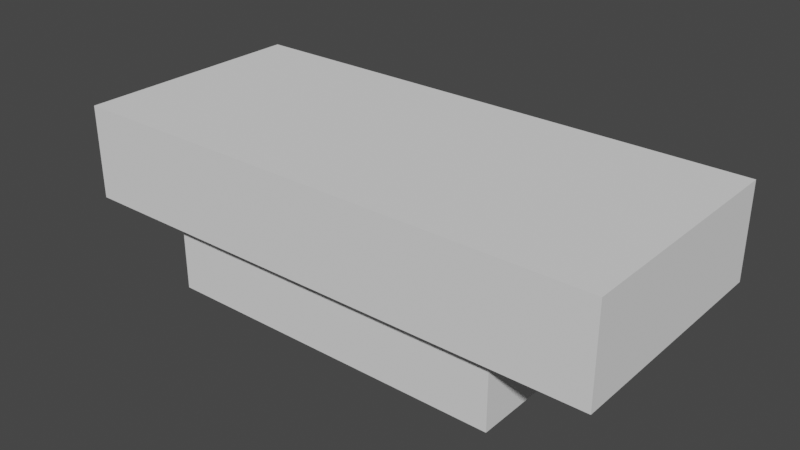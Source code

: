 # Source: bike.blend  (saved by Blender 2.80.75; exported with 4.5.12 LTS)
import bpy
from mathutils import Matrix  # noqa: F401  (used for matrix-valued properties, if any)

bpy.ops.wm.read_factory_settings(use_empty=True)
scene = bpy.context.scene
scene.name = 'Scene'

# ---- collections
col_collection = bpy.data.collections.new('Collection'); scene.collection.children.link(col_collection)

# ---- materials (node trees are filled in below, after node groups)
mat_material_002 = bpy.data.materials.new('Material.002')
mat_material_002.alpha_threshold = 0.0
mat_material_002.use_transparent_shadow = False
mat_material_002.diffuse_color = (1.0, 0.6365, 0.01568, 1.0)
mat_material_002.line_color = (0.0, 0.0, 0.0, 1.0)
mat_002 = bpy.data.materials.new('Материал.002')
mat_002.use_transparent_shadow = False
mat_002.diffuse_color = (0.2396, 0.2396, 0.2396, 1.0)
mat_white_000 = bpy.data.materials.new('White.000')
mat_white_000.use_transparent_shadow = False
mat_white_000.diffuse_color = (0.8971, 0.8971, 0.8971, 1.0)
mat_003 = bpy.data.materials.new('Материал.003')
mat_003.use_transparent_shadow = False
mat_003.diffuse_color = (0.01341, 0.01341, 0.01341, 1.0)

# ---- material node trees

# ---- world
world_world = bpy.data.worlds.new('World'); scene.world = world_world
world_world.use_nodes = True; world_world.node_tree.nodes.clear()
_N = world_world.node_tree.nodes; _L = world_world.node_tree.links
n0 = _N.new('ShaderNodeOutputWorld'); n0.name = 'World Output'; n0.location = (300, 300)
n1 = _N.new('ShaderNodeBackground'); n1.name = 'Background'; n1.location = (10, 300)
n1.inputs[0].default_value = (0.05088, 0.05088, 0.05088, 1.0)
_L.new(n1.outputs[0], n0.inputs[0])
n0.is_active_output = True
world_world.color = (0.05088, 0.05088, 0.05088)
world_world.use_sun_shadow = False
world_world.sun_shadow_jitter_overblur = 0.0

# ---- meshes
me_016 = bpy.data.meshes.new('Куб.016')
me_016.from_pydata([(0.9697, -0.9356, -0.945), (0.8543, 0.6997, -1.272), (0.8543, 0.984, -1.272), (0.9883, 0.6997, -1.272), (0.9883, 0.984, -1.272), (-0.9701, -0.9364, -1.215), (-0.9701, 0.9364, -1.215), (-1.0, -1.0, -1.35), (-1.0, 1.0, -1.35), (1.0, -1.0, -1.35), (1.0, 1.0, -1.35), (0.8543, 0.6997, -1.215), (0.9701, 0.6997, -1.215), (0.8543, 0.9364, -1.215), (0.8543, -0.9364, -1.215), (0.8543, -0.6998, -1.215), (0.9701, -0.6998, -1.215), (-0.5668, 0.7026, -1.215), (-0.4328, 0.7026, -1.215), (-0.5668, 0.9364, -1.215), (-0.4328, 0.9364, -1.215), (-0.7089, -0.9364, -1.215), (-0.7089, -0.7546, -1.215), (-0.575, -0.9364, -1.215), (-0.575, -0.7546, -1.215), (0.8543, -0.9356, -0.945), (-0.575, -0.9356, -0.945), (-0.7089, -0.9356, -0.945), (-0.7089, -0.7546, -0.945), (-0.575, -0.7546, -0.945), (-0.4328, 0.9356, -0.945), (-0.5668, 0.9356, -0.945), (0.9697, -0.6998, -0.945), (-0.5668, 0.7026, -0.945), (-0.4328, 0.7026, -0.945), (0.8543, -0.6998, -0.945), (1.0, 1.0, -0.8118), (-1.0, -1.0, -0.8118), (1.0, -1.0, -0.8118), (-0.9701, -0.9364, -0.8118), (-1.0, -0.6897, -0.8118), (-0.9701, -0.6618, -0.8118), (0.9883, 0.6997, -0.8118), (0.8543, 0.984, -0.8118), (0.9883, 0.984, -0.8118), (0.9701, 0.6997, -0.8118), (0.9701, -0.6998, -0.8118), (0.9697, -0.6998, -0.8118), (0.8543, 0.9364, -0.8118), (0.8543, -0.9364, -0.8118), (-0.575, -0.9364, -0.8118), (0.8543, -0.9356, -0.8118), (-0.575, -0.9356, -0.8118), (-0.7089, -0.9356, -0.8118), (-0.7089, -0.9364, -0.8118), (0.9697, -0.9356, -0.8118), (-1.0, 1.0, -0.8118), (-0.9701, 0.9364, -0.8118), (-0.4328, 0.9364, -0.8118), (-0.4328, 0.9356, -0.8118), (-0.5668, 0.9364, -0.8118), (-0.5668, 0.9356, -0.8118)], [], [(0, 25, 51, 55), (1, 2, 43, 48, 13, 11), (2, 4, 44, 43), (4, 3, 42, 44), (3, 1, 11, 12, 45, 42), (2, 1, 3, 4), (5, 6, 57, 41, 39), (6, 19, 60, 57), (6, 5, 21, 22, 24, 23, 14, 15, 16, 12, 11, 13, 20, 18, 17, 19), (7, 37, 40, 56, 8), (8, 56, 36, 10), (10, 36, 38, 9), (9, 38, 37, 7), (8, 10, 9, 7), (15, 14, 49, 51, 25, 35), (18, 20, 58, 59, 30, 34), (17, 18, 34, 33), (24, 22, 28, 29), (22, 21, 54, 53, 27, 28), (31, 30, 59, 61), (27, 26, 29, 28), (25, 0, 32, 35), (30, 31, 33, 34), (26, 27, 53, 52), (32, 0, 55, 47), (39, 54, 21, 5), (50, 49, 14, 23), (47, 46, 16, 15, 35, 32), (48, 58, 20, 13), (52, 50, 23, 24, 29, 26), (61, 60, 19, 17, 33, 31), (46, 45, 12, 16), (56, 40, 41, 57, 60, 61, 59, 58, 48, 43, 44, 42, 36), (38, 36, 42, 45, 46, 47, 55, 51, 49, 50, 52, 53, 54, 39, 41, 40, 37)])
_uv = me_016.uv_layers.new(name='UVКарта')
_uv.uv.foreach_set('vector', [0.375, 0.25, 0.375, 0.2649, 0.6217, 0.2649, 0.6217, 0.25, 0.375, 0.0, 0.375, 0.25, 0.5654, 0.25, 0.5654, 0.2082, 0.3985, 0.2082, 0.3985, 0.0, 0.375, 0.25, 0.375, 0.5, 0.5654, 0.5, 0.5654, 0.25, 0.375, 0.5, 0.375, 0.75, 0.5654, 0.75, 0.5654, 0.5, 0.375, 0.75, 0.375, 1.0, 0.3985, 1.0, 0.3985, 0.784, 0.5654, 0.784, 0.5654, 0.75, 0.125, 0.5, 0.125, 0.75, 0.375, 0.75, 0.375, 0.5, 0.375, 0.0, 0.375, 0.25, 0.4165, 0.25, 0.4165, 0.03666, 0.4165, 0.0, 0.375, 0.25, 0.375, 0.302, 0.4165, 0.302, 0.4165, 0.25, 0.125, 0.5, 0.125, 0.75, 0.1586, 0.75, 0.1586, 0.7257, 0.1759, 0.7257, 0.1759, 0.75, 0.3601, 0.75, 0.3601, 0.7184, 0.375, 0.7184, 0.375, 0.5316, 0.3601, 0.5316, 0.3601, 0.5, 0.1942, 0.5, 0.1942, 0.5312, 0.177, 0.5312, 0.177, 0.5, 0.375, 0.0, 0.4248, 0.0, 0.4248, 0.03878, 0.4248, 0.25, 0.375, 0.25, 0.375, 0.25, 0.4248, 0.25, 0.4248, 0.5, 0.375, 0.5, 0.375, 0.5, 0.4248, 0.5, 0.4248, 0.75, 0.375, 0.75, 0.375, 0.75, 0.4248, 0.75, 0.4248, 1.0, 0.375, 1.0, 0.125, 0.5, 0.375, 0.5, 0.375, 0.75, 0.125, 0.75, 0.3985, 0.25, 0.3985, 0.04195, 0.5654, 0.04195, 0.5654, 0.04264, 0.5102, 0.04264, 0.5102, 0.25, 0.4107, 0.75, 0.4107, 0.5444, 0.5776, 0.5444, 0.5776, 0.5451, 0.5225, 0.5451, 0.5225, 0.75, 0.4107, 1.0, 0.4107, 0.75, 0.5225, 0.75, 0.5225, 1.0, 0.4053, 0.5, 0.4053, 0.25, 0.5171, 0.25, 0.5171, 0.5, 0.4053, 0.25, 0.4053, 0.02673, 0.5722, 0.02673, 0.5722, 0.0277, 0.5171, 0.0277, 0.5171, 0.25, 0.625, 0.5519, 0.625, 0.5692, 0.8717, 0.5692, 0.8717, 0.5519, 0.4086, 1.0, 0.4259, 1.0, 0.4259, 0.9758, 0.4086, 0.9758, 0.6101, 1.0, 0.625, 1.0, 0.625, 0.9685, 0.6101, 0.9685, 0.4442, 0.75, 0.4269, 0.75, 0.4269, 0.7811, 0.4442, 0.7811, 0.375, 0.4491, 0.375, 0.4664, 0.6217, 0.4664, 0.6217, 0.4491, 0.125, 0.7185, 0.125, 0.75, 0.3717, 0.75, 0.3717, 0.7185, 0.4165, 1.0, 0.4165, 0.9664, 0.375, 0.9664, 0.375, 1.0, 0.4165, 0.9491, 0.4165, 0.7649, 0.375, 0.7649, 0.375, 0.9491, 0.5654, 0.4653, 0.5654, 0.466, 0.3985, 0.466, 0.3985, 0.25, 0.5102, 0.25, 0.5102, 0.4653, 0.4165, 0.4851, 0.4165, 0.3192, 0.375, 0.3192, 0.375, 0.4851, 0.5722, 0.7223, 0.5722, 0.7233, 0.4053, 0.7233, 0.4053, 0.5, 0.5171, 0.5, 0.5171, 0.7223, 0.5776, 0.2049, 0.5776, 0.2056, 0.4107, 0.2056, 0.4107, 0.0, 0.5225, 0.0, 0.5225, 0.2049, 0.4165, 0.7184, 0.4165, 0.5316, 0.375, 0.5316, 0.375, 0.7184, 0.1726, 0.5623, 0.1726, 0.7024, 0.1749, 0.7001, 0.1749, 0.5676, 0.2061, 0.5676, 0.2061, 0.5677, 0.2165, 0.5677, 0.2165, 0.5676, 0.3161, 0.5676, 0.3161, 0.5637, 0.3265, 0.5637, 0.3265, 0.5872, 0.3274, 0.5623, 0.3274, 0.7281, 0.3274, 0.5623, 0.3265, 0.5872, 0.3251, 0.5872, 0.3251, 0.7032, 0.3251, 0.7032, 0.3251, 0.7228, 0.3161, 0.7228, 0.3161, 0.7229, 0.2055, 0.7229, 0.2055, 0.7228, 0.1951, 0.7228, 0.1951, 0.7229, 0.1749, 0.7229, 0.1749, 0.7001, 0.1726, 0.7024, 0.1726, 0.7281])
_uv.active_render = True
_uv = me_016.uv_layers.new(name='UVMap')
_uv.uv.foreach_set('vector', [0.0, 0.0, 0.0, 0.0, 0.0, 0.0, 0.0, 0.0, 0.0, 0.0, 0.0, 0.0, 0.0, 0.0, 0.0, 0.0, 0.0, 0.0, 0.0, 0.0, 0.0, 0.0, 0.0, 0.0, 0.0, 0.0, 0.0, 0.0, 0.0, 0.0, 0.0, 0.0, 0.0, 0.0, 0.0, 0.0, 0.0, 0.0, 0.0, 0.0, 0.0, 0.0, 0.0, 0.0, 0.0, 0.0, 0.0, 0.0, 0.0, 0.0, 0.0, 0.0, 0.0, 0.0, 0.0, 0.0, 0.0, 0.0, 0.0, 0.0, 0.0, 0.0, 0.0, 0.0, 0.0, 0.0, 0.0, 0.0, 0.0, 0.0, 0.0, 0.0, 0.0, 0.0, 0.0, 0.0, 0.0, 0.0, 0.0, 0.0, 0.0, 0.0, 0.0, 0.0, 0.0, 0.0, 0.0, 0.0, 0.0, 0.0, 0.0, 0.0, 0.0, 0.0, 0.0, 0.0, 0.0, 0.0, 0.0, 0.0, 0.0, 0.0, 0.0, 0.0, 0.0, 0.0, 0.0, 0.0, 0.0, 0.0, 0.0, 0.0, 0.0, 0.0, 0.0, 0.0, 0.0, 0.0, 0.0, 0.0, 0.0, 0.0, 0.0, 0.0, 0.0, 0.0, 0.0, 0.0, 0.0, 0.0, 0.0, 0.0, 0.0, 0.0, 0.0, 0.0, 0.0, 0.0, 0.0, 0.0, 0.0, 0.0, 0.0, 0.0, 0.0, 0.0, 0.0, 0.0, 0.0, 0.0, 0.0, 0.0, 0.0, 0.0, 0.0, 0.0, 0.0, 0.0, 0.0, 0.0, 0.0, 0.0, 0.0, 0.0, 0.0, 0.0, 0.0, 0.0, 0.0, 0.0, 0.0, 0.0, 0.0, 0.0, 0.0, 0.0, 0.0, 0.0, 0.0, 0.0, 0.0, 0.0, 0.0, 0.0, 0.0, 0.0, 0.0, 0.0, 0.0, 0.0, 0.0, 0.0, 0.0, 0.0, 0.0, 0.0, 0.0, 0.0, 0.0, 0.0, 0.0, 0.0, 0.0, 0.0, 0.0, 0.0, 0.0, 0.0, 0.0, 0.0, 0.0, 0.0, 0.0, 0.0, 0.0, 0.0, 0.0, 0.0, 0.0, 0.0, 0.0, 0.0, 0.0, 0.0, 0.0, 0.0, 0.0, 0.0, 0.0, 0.0, 0.0, 0.0, 0.0, 0.0, 0.0, 0.0, 0.0, 0.0, 0.0, 0.0, 0.0, 0.0, 0.0, 0.0, 0.0, 0.0, 0.0, 0.0, 0.0, 0.0, 0.0, 0.0, 0.0, 0.0, 0.0, 0.0, 0.0, 0.0, 0.0, 0.0, 0.0, 0.0, 0.0, 0.0, 0.0, 0.0, 0.0, 0.0, 0.0, 0.0, 0.0, 0.0, 0.0, 0.0, 0.0, 0.0, 0.0, 0.0, 0.0, 0.0, 0.0, 0.0, 0.0, 0.0, 0.0, 0.0, 0.0, 0.0, 0.0, 0.0, 0.0, 0.0, 0.0, 0.0, 0.0, 0.0, 0.0, 0.0, 0.0, 0.0, 0.0, 0.0, 0.0, 0.0, 0.0, 0.0, 0.0, 0.0, 0.0, 0.0, 0.0, 0.0, 0.0, 0.0, 0.0, 0.0, 0.0, 0.0, 0.0, 0.0, 0.0, 0.0, 0.0, 0.0, 0.0, 0.0, 0.0, 0.0, 0.0, 0.0, 0.0, 0.0, 0.0, 0.0, 0.0, 0.0, 0.0, 0.0, 0.0, 0.0, 0.0, 0.0, 0.0, 0.0, 0.0, 0.0, 0.0, 0.0, 0.0, 0.0, 0.0, 0.0, 0.0, 0.0, 0.0, 0.0, 0.0, 0.0, 0.0, 0.0, 0.0, 0.0, 0.0, 0.0, 0.0, 0.0, 0.0, 0.0, 0.0, 0.0, 0.0, 0.0, 0.0, 0.0, 0.0, 0.0])
me_016.use_remesh_preserve_volume = False
me_016.use_remesh_preserve_attributes = False
me_016.use_mirror_vertex_groups = False
me_016.update()
me_cube_002 = bpy.data.meshes.new('Cube.002')
me_cube_002.from_pydata([(1.0, 1.0, 1.0), (1.0, 1.0, -1.0), (1.0, -1.0, 1.0), (1.0, -1.0, -1.0), (-1.0, 1.0, 1.0), (-1.0, 1.0, -1.0), (-1.0, -1.0, 1.0), (-1.0, -1.0, -1.0)], [], [(0, 4, 6, 2), (3, 2, 6, 7), (7, 6, 4, 5), (5, 1, 3, 7), (1, 0, 2, 3), (5, 4, 0, 1)])
_uv = me_cube_002.uv_layers.new(name='UVMap')
_uv.uv.foreach_set('vector', [0.375, 0.0, 0.625, 0.0, 0.625, 0.25, 0.375, 0.25, 0.375, 0.25, 0.625, 0.25, 0.625, 0.5, 0.375, 0.5, 0.375, 0.5, 0.625, 0.5, 0.625, 0.75, 0.375, 0.75, 0.375, 0.75, 0.625, 0.75, 0.625, 1.0, 0.375, 1.0, 0.125, 0.5, 0.375, 0.5, 0.375, 0.75, 0.125, 0.75, 0.625, 0.5, 0.875, 0.5, 0.875, 0.75, 0.625, 0.75])
me_cube_002.materials.append(mat_material_002)
me_cube_002.use_remesh_preserve_volume = False
me_cube_002.use_remesh_preserve_attributes = False
me_cube_002.use_mirror_vertex_groups = False
me_cube_002.update()
me_002 = bpy.data.meshes.new('Куб.002')
me_002.from_pydata([(-1.0, -1.0, -1.0), (-1.0, -1.0, 1.0), (-1.0, 1.0, -1.0), (-1.0, 1.0, 1.0), (1.0, -1.0, -1.0), (1.0, -1.0, 1.0), (1.0, 1.0, -1.0), (1.0, 1.0, 1.0)], [], [(0, 1, 3, 2), (2, 3, 7, 6), (6, 7, 5, 4), (4, 5, 1, 0), (2, 6, 4, 0), (7, 3, 1, 5)])
_uv = me_002.uv_layers.new(name='UVКарта')
_uv.uv.foreach_set('vector', [0.375, 0.0, 0.625, 0.0, 0.625, 0.25, 0.375, 0.25, 0.375, 0.25, 0.625, 0.25, 0.625, 0.5, 0.375, 0.5, 0.375, 0.5, 0.625, 0.5, 0.625, 0.75, 0.375, 0.75, 0.375, 0.75, 0.625, 0.75, 0.625, 1.0, 0.375, 1.0, 0.125, 0.5, 0.375, 0.5, 0.375, 0.75, 0.125, 0.75, 0.625, 0.5, 0.875, 0.5, 0.875, 0.75, 0.625, 0.75])
me_002.materials.append(mat_002)
me_002.use_remesh_preserve_volume = False
me_002.use_remesh_preserve_attributes = False
me_002.use_mirror_vertex_groups = False
me_002.update()
me_002_1 = bpy.data.meshes.new('Цилиндр.002')
me_002_1.from_pydata([(0.0, 1.0, -1.0), (0.0, 1.0, 1.0), (0.1951, 0.9808, -1.0), (0.1951, 0.9808, 1.0), (0.3827, 0.9239, -1.0), (0.3827, 0.9239, 1.0), (0.5556, 0.8315, -1.0), (0.5556, 0.8315, 1.0), (0.7071, 0.7071, -1.0), (0.7071, 0.7071, 1.0), (0.8315, 0.5556, -1.0), (0.8315, 0.5556, 1.0), (0.9239, 0.3827, -1.0), (0.9239, 0.3827, 1.0), (0.9808, 0.1951, -1.0), (0.9808, 0.1951, 1.0), (1.0, 7.55e-08, -1.0), (1.0, 7.55e-08, 1.0), (0.9808, -0.1951, -1.0), (0.9808, -0.1951, 1.0), (0.9239, -0.3827, -1.0), (0.9239, -0.3827, 1.0), (0.8315, -0.5556, -1.0), (0.8315, -0.5556, 1.0), (0.7071, -0.7071, -1.0), (0.7071, -0.7071, 1.0), (0.5556, -0.8315, -1.0), (0.5556, -0.8315, 1.0), (0.3827, -0.9239, -1.0), (0.3827, -0.9239, 1.0), (0.1951, -0.9808, -1.0), (0.1951, -0.9808, 1.0), (-3.258e-07, -1.0, -1.0), (-3.258e-07, -1.0, 1.0), (-0.1951, -0.9808, -1.0), (-0.1951, -0.9808, 1.0), (-0.3827, -0.9239, -1.0), (-0.3827, -0.9239, 1.0), (-0.5556, -0.8315, -1.0), (-0.5556, -0.8315, 1.0), (-0.7071, -0.7071, -1.0), (-0.7071, -0.7071, 1.0), (-0.8315, -0.5556, -1.0), (-0.8315, -0.5556, 1.0), (-0.9239, -0.3827, -1.0), (-0.9239, -0.3827, 1.0), (-0.9808, -0.1951, -1.0), (-0.9808, -0.1951, 1.0), (-1.0, 9.656e-07, -1.0), (-1.0, 9.656e-07, 1.0), (-0.9808, 0.1951, -1.0), (-0.9808, 0.1951, 1.0), (-0.9239, 0.3827, -1.0), (-0.9239, 0.3827, 1.0), (-0.8315, 0.5556, -1.0), (-0.8315, 0.5556, 1.0), (-0.7071, 0.7071, -1.0), (-0.7071, 0.7071, 1.0), (-0.5556, 0.8315, -1.0), (-0.5556, 0.8315, 1.0), (-0.3827, 0.9239, -1.0), (-0.3827, 0.9239, 1.0), (-0.1951, 0.9808, -1.0), (-0.1951, 0.9808, 1.0)], [], [(0, 1, 3, 2), (2, 3, 5, 4), (4, 5, 7, 6), (6, 7, 9, 8), (8, 9, 11, 10), (10, 11, 13, 12), (12, 13, 15, 14), (14, 15, 17, 16), (16, 17, 19, 18), (18, 19, 21, 20), (20, 21, 23, 22), (22, 23, 25, 24), (24, 25, 27, 26), (26, 27, 29, 28), (28, 29, 31, 30), (30, 31, 33, 32), (32, 33, 35, 34), (34, 35, 37, 36), (36, 37, 39, 38), (38, 39, 41, 40), (40, 41, 43, 42), (42, 43, 45, 44), (44, 45, 47, 46), (46, 47, 49, 48), (48, 49, 51, 50), (50, 51, 53, 52), (52, 53, 55, 54), (54, 55, 57, 56), (56, 57, 59, 58), (58, 59, 61, 60), (3, 1, 63, 61, 59, 57, 55, 53, 51, 49, 47, 45, 43, 41, 39, 37, 35, 33, 31, 29, 27, 25, 23, 21, 19, 17, 15, 13, 11, 9, 7, 5), (60, 61, 63, 62), (62, 63, 1, 0), (0, 2, 4, 6, 8, 10, 12, 14, 16, 18, 20, 22, 24, 26, 28, 30, 32, 34, 36, 38, 40, 42, 44, 46, 48, 50, 52, 54, 56, 58, 60, 62)])
_uv = me_002_1.uv_layers.new(name='UVКарта')
_uv.uv.foreach_set('vector', [1.0, 0.5, 1.0, 1.0, 0.9688, 1.0, 0.9688, 0.5, 0.9688, 0.5, 0.9688, 1.0, 0.9375, 1.0, 0.9375, 0.5, 0.9375, 0.5, 0.9375, 1.0, 0.9062, 1.0, 0.9062, 0.5, 0.9062, 0.5, 0.9062, 1.0, 0.875, 1.0, 0.875, 0.5, 0.875, 0.5, 0.875, 1.0, 0.8438, 1.0, 0.8438, 0.5, 0.8438, 0.5, 0.8438, 1.0, 0.8125, 1.0, 0.8125, 0.5, 0.8125, 0.5, 0.8125, 1.0, 0.7812, 1.0, 0.7812, 0.5, 0.7812, 0.5, 0.7812, 1.0, 0.75, 1.0, 0.75, 0.5, 0.75, 0.5, 0.75, 1.0, 0.7188, 1.0, 0.7188, 0.5, 0.7188, 0.5, 0.7188, 1.0, 0.6875, 1.0, 0.6875, 0.5, 0.6875, 0.5, 0.6875, 1.0, 0.6562, 1.0, 0.6562, 0.5, 0.6562, 0.5, 0.6562, 1.0, 0.625, 1.0, 0.625, 0.5, 0.625, 0.5, 0.625, 1.0, 0.5938, 1.0, 0.5938, 0.5, 0.5938, 0.5, 0.5938, 1.0, 0.5625, 1.0, 0.5625, 0.5, 0.5625, 0.5, 0.5625, 1.0, 0.5312, 1.0, 0.5312, 0.5, 0.5312, 0.5, 0.5312, 1.0, 0.5, 1.0, 0.5, 0.5, 0.5, 0.5, 0.5, 1.0, 0.4688, 1.0, 0.4688, 0.5, 0.4688, 0.5, 0.4688, 1.0, 0.4375, 1.0, 0.4375, 0.5, 0.4375, 0.5, 0.4375, 1.0, 0.4062, 1.0, 0.4062, 0.5, 0.4062, 0.5, 0.4062, 1.0, 0.375, 1.0, 0.375, 0.5, 0.375, 0.5, 0.375, 1.0, 0.3438, 1.0, 0.3438, 0.5, 0.3438, 0.5, 0.3438, 1.0, 0.3125, 1.0, 0.3125, 0.5, 0.3125, 0.5, 0.3125, 1.0, 0.2812, 1.0, 0.2812, 0.5, 0.2812, 0.5, 0.2812, 1.0, 0.25, 1.0, 0.25, 0.5, 0.25, 0.5, 0.25, 1.0, 0.2188, 1.0, 0.2188, 0.5, 0.2188, 0.5, 0.2188, 1.0, 0.1875, 1.0, 0.1875, 0.5, 0.1875, 0.5, 0.1875, 1.0, 0.1562, 1.0, 0.1562, 0.5, 0.1562, 0.5, 0.1562, 1.0, 0.125, 1.0, 0.125, 0.5, 0.125, 0.5, 0.125, 1.0, 0.09375, 1.0, 0.09375, 0.5, 0.09375, 0.5, 0.09375, 1.0, 0.0625, 1.0, 0.0625, 0.5, 0.2968, 0.4854, 0.25, 0.49, 0.2032, 0.4854, 0.1582, 0.4717, 0.1167, 0.4496, 0.08029, 0.4197, 0.05045, 0.3833, 0.02827, 0.3418, 0.01461, 0.2968, 0.01, 0.25, 0.01461, 0.2032, 0.02827, 0.1582, 0.05045, 0.1167, 0.08029, 0.08029, 0.1167, 0.05045, 0.1582, 0.02827, 0.2032, 0.01461, 0.25, 0.01, 0.2968, 0.01461, 0.3418, 0.02827, 0.3833, 0.05045, 0.4197, 0.08029, 0.4496, 0.1167, 0.4717, 0.1582, 0.4854, 0.2032, 0.49, 0.25, 0.4854, 0.2968, 0.4717, 0.3418, 0.4496, 0.3833, 0.4197, 0.4197, 0.3833, 0.4496, 0.3418, 0.4717, 0.0625, 0.5, 0.0625, 1.0, 0.03125, 1.0, 0.03125, 0.5, 0.03125, 0.5, 0.03125, 1.0, 0.0, 1.0, 0.0, 0.5, 0.75, 0.49, 0.7968, 0.4854, 0.8418, 0.4717, 0.8833, 0.4496, 0.9197, 0.4197, 0.9496, 0.3833, 0.9717, 0.3418, 0.9854, 0.2968, 0.99, 0.25, 0.9854, 0.2032, 0.9717, 0.1582, 0.9496, 0.1167, 0.9197, 0.08029, 0.8833, 0.05045, 0.8418, 0.02827, 0.7968, 0.01461, 0.75, 0.01, 0.7032, 0.01461, 0.6582, 0.02827, 0.6167, 0.05045, 0.5803, 0.08029, 0.5504, 0.1167, 0.5283, 0.1582, 0.5146, 0.2032, 0.51, 0.25, 0.5146, 0.2968, 0.5283, 0.3418, 0.5504, 0.3833, 0.5803, 0.4197, 0.6167, 0.4496, 0.6582, 0.4717, 0.7032, 0.4854])
me_002_1.materials.append(mat_white_000)
me_002_1.use_remesh_preserve_volume = False
me_002_1.use_remesh_preserve_attributes = False
me_002_1.use_mirror_vertex_groups = False
me_002_1.update()
me_003 = bpy.data.meshes.new('Цилиндр.003')
me_003.from_pydata([(0.0, 1.0, -1.0), (0.0, 1.0, 1.0), (0.1951, 0.9808, -1.0), (0.1951, 0.9808, 1.0), (0.3827, 0.9239, -1.0), (0.3827, 0.9239, 1.0), (0.5556, 0.8315, -1.0), (0.5556, 0.8315, 1.0), (0.7071, 0.7071, -1.0), (0.7071, 0.7071, 1.0), (0.8315, 0.5556, -1.0), (0.8315, 0.5556, 1.0), (0.9239, 0.3827, -1.0), (0.9239, 0.3827, 1.0), (0.9808, 0.1951, -1.0), (0.9808, 0.1951, 1.0), (1.0, 7.55e-08, -1.0), (1.0, 7.55e-08, 1.0), (0.9808, -0.1951, -1.0), (0.9808, -0.1951, 1.0), (0.9239, -0.3827, -1.0), (0.9239, -0.3827, 1.0), (0.8315, -0.5556, -1.0), (0.8315, -0.5556, 1.0), (0.7071, -0.7071, -1.0), (0.7071, -0.7071, 1.0), (0.5556, -0.8315, -1.0), (0.5556, -0.8315, 1.0), (0.3827, -0.9239, -1.0), (0.3827, -0.9239, 1.0), (0.1951, -0.9808, -1.0), (0.1951, -0.9808, 1.0), (-3.258e-07, -1.0, -1.0), (-3.258e-07, -1.0, 1.0), (-0.1951, -0.9808, -1.0), (-0.1951, -0.9808, 1.0), (-0.3827, -0.9239, -1.0), (-0.3827, -0.9239, 1.0), (-0.5556, -0.8315, -1.0), (-0.5556, -0.8315, 1.0), (-0.7071, -0.7071, -1.0), (-0.7071, -0.7071, 1.0), (-0.8315, -0.5556, -1.0), (-0.8315, -0.5556, 1.0), (-0.9239, -0.3827, -1.0), (-0.9239, -0.3827, 1.0), (-0.9808, -0.1951, -1.0), (-0.9808, -0.1951, 1.0), (-1.0, 9.656e-07, -1.0), (-1.0, 9.656e-07, 1.0), (-0.9808, 0.1951, -1.0), (-0.9808, 0.1951, 1.0), (-0.9239, 0.3827, -1.0), (-0.9239, 0.3827, 1.0), (-0.8315, 0.5556, -1.0), (-0.8315, 0.5556, 1.0), (-0.7071, 0.7071, -1.0), (-0.7071, 0.7071, 1.0), (-0.5556, 0.8315, -1.0), (-0.5556, 0.8315, 1.0), (-0.3827, 0.9239, -1.0), (-0.3827, 0.9239, 1.0), (-0.1951, 0.9808, -1.0), (-0.1951, 0.9808, 1.0)], [], [(0, 1, 3, 2), (2, 3, 5, 4), (4, 5, 7, 6), (6, 7, 9, 8), (8, 9, 11, 10), (10, 11, 13, 12), (12, 13, 15, 14), (14, 15, 17, 16), (16, 17, 19, 18), (18, 19, 21, 20), (20, 21, 23, 22), (22, 23, 25, 24), (24, 25, 27, 26), (26, 27, 29, 28), (28, 29, 31, 30), (30, 31, 33, 32), (32, 33, 35, 34), (34, 35, 37, 36), (36, 37, 39, 38), (38, 39, 41, 40), (40, 41, 43, 42), (42, 43, 45, 44), (44, 45, 47, 46), (46, 47, 49, 48), (48, 49, 51, 50), (50, 51, 53, 52), (52, 53, 55, 54), (54, 55, 57, 56), (56, 57, 59, 58), (58, 59, 61, 60), (3, 1, 63, 61, 59, 57, 55, 53, 51, 49, 47, 45, 43, 41, 39, 37, 35, 33, 31, 29, 27, 25, 23, 21, 19, 17, 15, 13, 11, 9, 7, 5), (60, 61, 63, 62), (62, 63, 1, 0), (0, 2, 4, 6, 8, 10, 12, 14, 16, 18, 20, 22, 24, 26, 28, 30, 32, 34, 36, 38, 40, 42, 44, 46, 48, 50, 52, 54, 56, 58, 60, 62)])
_uv = me_003.uv_layers.new(name='UVКарта')
_uv.uv.foreach_set('vector', [1.0, 0.5, 1.0, 1.0, 0.9688, 1.0, 0.9688, 0.5, 0.9688, 0.5, 0.9688, 1.0, 0.9375, 1.0, 0.9375, 0.5, 0.9375, 0.5, 0.9375, 1.0, 0.9062, 1.0, 0.9062, 0.5, 0.9062, 0.5, 0.9062, 1.0, 0.875, 1.0, 0.875, 0.5, 0.875, 0.5, 0.875, 1.0, 0.8438, 1.0, 0.8438, 0.5, 0.8438, 0.5, 0.8438, 1.0, 0.8125, 1.0, 0.8125, 0.5, 0.8125, 0.5, 0.8125, 1.0, 0.7812, 1.0, 0.7812, 0.5, 0.7812, 0.5, 0.7812, 1.0, 0.75, 1.0, 0.75, 0.5, 0.75, 0.5, 0.75, 1.0, 0.7188, 1.0, 0.7188, 0.5, 0.7188, 0.5, 0.7188, 1.0, 0.6875, 1.0, 0.6875, 0.5, 0.6875, 0.5, 0.6875, 1.0, 0.6562, 1.0, 0.6562, 0.5, 0.6562, 0.5, 0.6562, 1.0, 0.625, 1.0, 0.625, 0.5, 0.625, 0.5, 0.625, 1.0, 0.5938, 1.0, 0.5938, 0.5, 0.5938, 0.5, 0.5938, 1.0, 0.5625, 1.0, 0.5625, 0.5, 0.5625, 0.5, 0.5625, 1.0, 0.5312, 1.0, 0.5312, 0.5, 0.5312, 0.5, 0.5312, 1.0, 0.5, 1.0, 0.5, 0.5, 0.5, 0.5, 0.5, 1.0, 0.4688, 1.0, 0.4688, 0.5, 0.4688, 0.5, 0.4688, 1.0, 0.4375, 1.0, 0.4375, 0.5, 0.4375, 0.5, 0.4375, 1.0, 0.4062, 1.0, 0.4062, 0.5, 0.4062, 0.5, 0.4062, 1.0, 0.375, 1.0, 0.375, 0.5, 0.375, 0.5, 0.375, 1.0, 0.3438, 1.0, 0.3438, 0.5, 0.3438, 0.5, 0.3438, 1.0, 0.3125, 1.0, 0.3125, 0.5, 0.3125, 0.5, 0.3125, 1.0, 0.2812, 1.0, 0.2812, 0.5, 0.2812, 0.5, 0.2812, 1.0, 0.25, 1.0, 0.25, 0.5, 0.25, 0.5, 0.25, 1.0, 0.2188, 1.0, 0.2188, 0.5, 0.2188, 0.5, 0.2188, 1.0, 0.1875, 1.0, 0.1875, 0.5, 0.1875, 0.5, 0.1875, 1.0, 0.1562, 1.0, 0.1562, 0.5, 0.1562, 0.5, 0.1562, 1.0, 0.125, 1.0, 0.125, 0.5, 0.125, 0.5, 0.125, 1.0, 0.09375, 1.0, 0.09375, 0.5, 0.09375, 0.5, 0.09375, 1.0, 0.0625, 1.0, 0.0625, 0.5, 0.2968, 0.4854, 0.25, 0.49, 0.2032, 0.4854, 0.1582, 0.4717, 0.1167, 0.4496, 0.08029, 0.4197, 0.05045, 0.3833, 0.02827, 0.3418, 0.01461, 0.2968, 0.01, 0.25, 0.01461, 0.2032, 0.02827, 0.1582, 0.05045, 0.1167, 0.08029, 0.08029, 0.1167, 0.05045, 0.1582, 0.02827, 0.2032, 0.01461, 0.25, 0.01, 0.2968, 0.01461, 0.3418, 0.02827, 0.3833, 0.05045, 0.4197, 0.08029, 0.4496, 0.1167, 0.4717, 0.1582, 0.4854, 0.2032, 0.49, 0.25, 0.4854, 0.2968, 0.4717, 0.3418, 0.4496, 0.3833, 0.4197, 0.4197, 0.3833, 0.4496, 0.3418, 0.4717, 0.0625, 0.5, 0.0625, 1.0, 0.03125, 1.0, 0.03125, 0.5, 0.03125, 0.5, 0.03125, 1.0, 0.0, 1.0, 0.0, 0.5, 0.75, 0.49, 0.7968, 0.4854, 0.8418, 0.4717, 0.8833, 0.4496, 0.9197, 0.4197, 0.9496, 0.3833, 0.9717, 0.3418, 0.9854, 0.2968, 0.99, 0.25, 0.9854, 0.2032, 0.9717, 0.1582, 0.9496, 0.1167, 0.9197, 0.08029, 0.8833, 0.05045, 0.8418, 0.02827, 0.7968, 0.01461, 0.75, 0.01, 0.7032, 0.01461, 0.6582, 0.02827, 0.6167, 0.05045, 0.5803, 0.08029, 0.5504, 0.1167, 0.5283, 0.1582, 0.5146, 0.2032, 0.51, 0.25, 0.5146, 0.2968, 0.5283, 0.3418, 0.5504, 0.3833, 0.5803, 0.4197, 0.6167, 0.4496, 0.6582, 0.4717, 0.7032, 0.4854])
me_003.materials.append(mat_003)
me_003.use_remesh_preserve_volume = False
me_003.use_remesh_preserve_attributes = False
me_003.use_mirror_vertex_groups = False
me_003.update()
me_000 = bpy.data.meshes.new('Куб.000')
me_000.from_pydata([(0.9697, -0.9356, -0.81), (-0.7089, -0.7546, -0.6843), (-0.575, -0.7546, -0.6843), (-0.5668, 0.7026, -0.6973), (-0.4328, 0.7026, -0.6973), (0.8543, -0.6998, -0.6678), (0.8543, 0.984, -0.6678), (0.9883, 0.6997, -0.6678), (0.9883, 0.984, -0.6678), (-0.9701, -0.9364, 1.215), (-0.9701, 0.9364, 1.215), (0.9701, -0.9364, 1.215), (0.9701, 0.9364, 1.215), (-1.0, -1.0, 1.35), (-1.0, 1.0, 1.35), (1.0, -1.0, 1.35), (1.0, 1.0, 1.35), (-1.0, 0.1858, 0.1722), (-0.9701, 0.1858, 0.1722), (-1.0, 0.4165, 0.4341), (-0.9701, 0.4165, 0.4341), (-1.0, 0.4137, 0.4956), (-0.9701, 0.4137, 0.4956), (-1.0, 0.4052, 0.5547), (-0.9701, 0.4052, 0.5547), (-1.0, 0.2114, 0.7251), (-0.9701, 0.2114, 0.7251), (-1.0, 0.1858, 0.696), (-0.9701, 0.1858, 0.696), (-1.0, 0.2393, 0.7431), (-0.9701, 0.2393, 0.7431), (-1.0, 0.1633, 0.6569), (-0.9701, 0.1633, 0.6569), (-1.0, 0.1227, 0.4956), (-0.9701, 0.1227, 0.4956), (-1.0, 0.1199, 0.4341), (-0.9701, 0.1199, 0.4341), (-1.0, 0.1312, 0.5547), (-0.9701, 0.1312, 0.5547), (-1.0, 0.2971, 0.1252), (-0.9701, 0.2971, 0.1252), (-1.0, 0.3915, 0.2591), (-0.9701, 0.3915, 0.2591), (-1.0, 0.2682, 0.1191), (-0.9701, 0.2682, 0.1191), (-1.0, 0.325, 0.1431), (-0.9701, 0.325, 0.1431), (-1.0, 0.1227, 0.3727), (-0.9701, 0.1227, 0.3727), (-1.0, 0.3731, 0.6569), (-0.9701, 0.3731, 0.6569), (-1.0, 0.3915, 0.6091), (-0.9701, 0.3915, 0.6091), (-1.0, 0.3506, 0.696), (-0.9701, 0.3506, 0.696), (-1.0, 0.2393, 0.1252), (-0.9701, 0.2393, 0.1252), (-1.0, 0.1449, 0.2591), (-0.9701, 0.1449, 0.2591), (-1.0, 0.1633, 0.2114), (-0.9701, 0.1633, 0.2114), (-1.0, 0.2114, 0.1431), (-0.9701, 0.2114, 0.1431), (-1.0, 0.2682, 0.7491), (-0.9701, 0.2682, 0.7491), (-1.0, 0.1449, 0.6091), (-0.9701, 0.1449, 0.6091), (-1.0, 0.2971, 0.7431), (-0.9701, 0.2971, 0.7431), (-1.0, 0.3731, 0.2114), (-0.9701, 0.3731, 0.2114), (-1.0, 0.1312, 0.3136), (-0.9701, 0.1312, 0.3136), (-1.0, 0.3506, 0.1722), (-0.9701, 0.3506, 0.1722), (-1.0, 0.325, 0.7251), (-0.9701, 0.325, 0.7251), (-1.0, 0.4052, 0.3136), (-0.9701, 0.4052, 0.3136), (-1.0, 0.4137, 0.3727), (-0.9701, 0.4137, 0.3727), (-1.0, -0.5417, 0.1348), (-0.9701, -0.5417, 0.1348), (-1.0, -0.5674, 0.1796), (-0.9701, -0.5674, 0.1796), (-1.0, -0.2813, 0.3639), (-0.9701, -0.2813, 0.3639), (-1.0, -0.5124, 0.1015), (-0.9701, -0.5124, 0.1015), (-1.0, -0.6041, 0.2963), (-0.9701, -0.6041, 0.2963), (-1.0, -0.617, 0.4341), (-0.9701, -0.617, 0.4341), (-1.0, -0.6138, 0.3639), (-0.9701, -0.6138, 0.3639), (-1.0, -0.2813, 0.5043), (-0.9701, -0.2813, 0.5043), (-1.0, -0.6138, 0.5043), (-0.9701, -0.6138, 0.5043), (-1.0, -0.4475, 0.07412), (-0.9701, -0.4475, 0.07412), (-1.0, -0.4806, 0.08103), (-0.9701, -0.4806, 0.08103), (-1.0, -0.3277, 0.1796), (-0.9701, -0.3277, 0.1796), (-1.0, -0.3066, 0.2341), (-0.9701, -0.3066, 0.2341), (-1.0, -0.4145, 0.08103), (-0.9701, -0.4145, 0.08103), (-1.0, -0.278, 0.4341), (-0.9701, -0.278, 0.4341), (-1.0, -0.3534, 0.1348), (-0.9701, -0.3534, 0.1348), (-1.0, -0.2909, 0.2963), (-0.9701, -0.2909, 0.2963), (-1.0, -0.3827, 0.1015), (-0.9701, -0.3827, 0.1015), (-1.0, -0.5884, 0.2341), (-0.9701, -0.5884, 0.2341), (-1.0, -0.6041, 0.5719), (-0.9701, -0.6041, 0.5719), (-1.0, -0.2909, 0.5719), (-0.9701, -0.2909, 0.5719), (-1.0, -0.3066, 0.6341), (-0.9701, -0.3066, 0.6341), (-1.0, -0.5884, 0.6341), (-0.9701, -0.5884, 0.6341), (-1.0, -0.3277, 0.6887), (-0.9701, -0.3277, 0.6887), (-1.0, -0.5674, 0.6887), (-0.9701, -0.5674, 0.6887), (-1.0, -0.3534, 0.7334), (-0.9701, -0.3534, 0.7334), (-1.0, -0.5417, 0.7334), (-0.9701, -0.5417, 0.7334), (-1.0, -0.3827, 0.7667), (-0.9701, -0.3827, 0.7667), (-1.0, -0.5124, 0.7667), (-0.9701, -0.5124, 0.7667), (-1.0, -0.4145, 0.7872), (-0.9701, -0.4145, 0.7872), (-1.0, -0.4806, 0.7872), (-0.9701, -0.4806, 0.7872), (-1.0, -0.4475, 0.7941), (-0.9701, -0.4475, 0.7941), (0.9701, 0.9364, -0.6678), (0.9701, 0.6997, -0.6678), (0.8543, 0.9364, -0.6678), (0.9701, -0.9364, -0.6678), (0.9701, -0.6998, -0.6678), (0.8543, -0.9364, -0.6678), (-0.4328, 0.9364, -0.6973), (-0.5668, 0.9364, -0.6973), (-0.575, -0.9364, -0.6843), (-0.7089, -0.9364, -0.6843), (0.2026, 0.4917, 1.35), (0.2026, 0.4917, 1.215), (0.3678, 0.4917, 1.35), (0.3678, 0.4917, 1.215), (0.2026, 0.9229, 1.35), (0.2026, 0.9229, 1.215), (0.3678, 0.9229, 1.35), (0.3678, 0.9229, 1.215), (-0.4328, 0.9356, -0.81), (-0.5668, 0.9356, -0.81), (-0.5668, 0.7026, -0.81), (-0.4328, 0.7026, -0.81), (0.9697, -0.6998, -0.81), (0.8543, -0.6998, -0.81), (0.8543, -0.9356, -0.81), (-0.575, -0.9356, -0.81), (-0.7089, -0.9356, -0.81), (-0.7089, -0.7546, -0.81), (-0.575, -0.7546, -0.81), (1.0, 1.0, -0.8118), (-1.0, -1.0, -0.8118), (1.0, -1.0, -0.8118), (-0.9701, -0.9364, -0.8118), (-1.0, -0.6897, -0.8118), (-0.9701, -0.6618, -0.8118), (0.9883, 0.6997, -0.8118), (0.8543, 0.984, -0.8118), (0.9883, 0.984, -0.8118), (0.9701, 0.6997, -0.8118), (0.9701, -0.6998, -0.8118), (0.9697, -0.6998, -0.8118), (0.8543, 0.9364, -0.8118), (0.8543, -0.9364, -0.8118), (-0.575, -0.9364, -0.8118), (0.8543, -0.9356, -0.8118), (-0.575, -0.9356, -0.8118), (-0.7089, -0.9356, -0.8118), (-0.7089, -0.9364, -0.8118), (0.9697, -0.9356, -0.8118), (-1.0, 1.0, -0.8118), (-0.9701, 0.9364, -0.8118), (-0.4328, 0.9364, -0.8118), (-0.4328, 0.9356, -0.8118), (-0.5668, 0.9364, -0.8118), (-0.5668, 0.9356, -0.8118)], [], [(2, 1, 154, 153), (8, 7, 146, 145, 147, 6), (12, 11, 9, 10, 160, 156, 158), (16, 161, 157, 155, 14, 13, 15), (55, 56, 44, 43), (9, 36, 34, 38, 66, 32, 28, 26, 30, 64, 68, 76, 54, 50, 52, 24, 22, 20, 10), (59, 60, 18, 17), (17, 18, 62, 61), (67, 68, 64, 63), (39, 40, 46, 45), (43, 44, 40, 39), (73, 74, 70, 69), (19, 20, 22, 21), (33, 34, 36, 35), (53, 54, 76, 75), (35, 36, 48, 47), (21, 22, 24, 23), (69, 70, 42, 41), (65, 66, 38, 37), (41, 42, 78, 77), (57, 58, 60, 59), (51, 52, 50, 49), (75, 76, 68, 67), (71, 72, 58, 57), (31, 32, 66, 65), (25, 26, 28, 27), (79, 80, 20, 19), (45, 46, 74, 73), (63, 64, 30, 29), (61, 62, 56, 55), (37, 38, 34, 33), (23, 24, 52, 51), (77, 78, 80, 79), (47, 48, 72, 71), (29, 30, 26, 25), (49, 50, 54, 53), (14, 19, 21, 23, 51, 49, 53, 75, 67, 63, 29, 25, 27, 31, 65, 37, 33, 35, 13), (27, 28, 32, 31), (101, 102, 100, 99), (9, 92, 98, 120, 126, 130, 134, 138, 142, 144, 140, 136, 132, 128, 124, 122, 96, 110, 36), (83, 84, 82, 81), (81, 82, 88, 87), (139, 140, 144, 143), (107, 108, 116, 115), (99, 100, 108, 107), (111, 112, 104, 103), (109, 110, 96, 95), (97, 98, 92, 91), (131, 132, 136, 135), (91, 92, 94, 93), (95, 96, 122, 121), (103, 104, 106, 105), (125, 126, 120, 119), (105, 106, 114, 113), (117, 118, 84, 83), (123, 124, 128, 127), (135, 136, 140, 139), (89, 90, 118, 117), (129, 130, 126, 125), (137, 138, 134, 133), (85, 86, 110, 109), (115, 116, 112, 111), (143, 144, 142, 141), (87, 88, 102, 101), (119, 120, 98, 97), (121, 122, 124, 123), (141, 142, 138, 137), (113, 114, 86, 85), (93, 94, 90, 89), (127, 128, 132, 131), (35, 109, 95, 121, 123, 127, 131, 135, 139, 143, 141, 137, 133, 129, 125, 119, 97, 91, 13), (133, 134, 130, 129), (145, 146, 183, 184, 149, 148, 11, 12), (149, 184, 185, 167, 168, 5), (148, 150, 187, 188, 153, 154, 192, 177, 9, 11), (150, 148, 149, 5), (152, 198, 199, 164, 165, 3), (151, 152, 3, 4), (153, 188, 190, 170, 173, 2), (158, 157, 161, 162), (162, 161, 159, 160), (14, 155, 159, 161, 16), (160, 159, 155, 156), (158, 162, 160, 10, 12), (156, 155, 157, 158), (173, 172, 1, 2), (167, 0, 169, 168), (170, 171, 172, 173), (164, 163, 166, 165), (165, 166, 4, 3), (193, 189, 169, 0), (199, 197, 163, 164), (176, 174, 16, 15), (197, 196, 151, 4, 166, 163), (186, 181, 6, 147), (190, 191, 171, 170), (182, 180, 7, 8), (181, 182, 8, 6), (195, 198, 152, 151, 196, 186, 147, 145, 12, 10), (189, 187, 150, 5, 168, 169), (177, 179, 195, 10, 20, 80, 78, 42, 70, 74, 46, 40, 44, 56, 62, 18, 60, 58, 72, 48, 36, 110, 86, 114, 106, 104, 112, 116, 108, 100, 102, 88, 82, 84, 118, 90, 94, 92, 9), (180, 183, 146, 7), (174, 194, 14, 16), (194, 178, 175, 13, 91, 93, 89, 117, 83, 81, 87, 101, 99, 107, 115, 111, 103, 105, 113, 85, 109, 35, 47, 71, 57, 59, 17, 61, 55, 43, 39, 45, 73, 69, 41, 77, 79, 19, 14), (191, 192, 154, 1, 172, 171), (175, 176, 15, 13), (185, 193, 0, 167), (194, 174, 180, 182, 181, 186, 196, 197, 199, 198, 195, 179, 178), (176, 175, 178, 179, 177, 192, 191, 190, 188, 187, 189, 193, 185, 184, 183, 180, 174)])
_uv = me_000.uv_layers.new(name='UVКарта')
_uv.uv.foreach_set('vector', [0.625, 0.5, 0.875, 0.5, 0.875, 0.7233, 0.625, 0.7233, 0.625, 0.5, 0.625, 0.75, 0.659, 0.75, 0.659, 0.5418, 0.875, 0.5418, 0.875, 0.5, 0.625, 0.5, 0.625, 0.75, 0.875, 0.75, 0.875, 0.5, 0.7239, 0.5018, 0.7239, 0.5594, 0.7026, 0.5594, 0.625, 0.5, 0.704, 0.5096, 0.704, 0.5635, 0.7247, 0.5635, 0.875, 0.5, 0.875, 0.75, 0.625, 0.75, 0.7188, 0.8103, 0.7188, 0.8318, 0.75, 0.8318, 0.75, 0.8103, 0.625, 0.0, 0.5447, 0.141, 0.551, 0.1414, 0.5571, 0.1425, 0.5627, 0.1443, 0.5676, 0.1468, 0.5716, 0.1498, 0.5746, 0.1532, 0.5764, 0.1569, 0.5771, 0.1608, 0.5764, 0.1647, 0.5746, 0.1684, 0.5716, 0.1718, 0.5676, 0.1748, 0.5627, 0.1773, 0.5571, 0.1791, 0.551, 0.1802, 0.5447, 0.1806, 0.625, 0.25, 0.625, 0.8103, 0.625, 0.8318, 0.6562, 0.8318, 0.6562, 0.8103, 0.6562, 0.8103, 0.6562, 0.8318, 0.6875, 0.8318, 0.6875, 0.8103, 0.2188, 0.8103, 0.2188, 0.8318, 0.25, 0.8318, 0.25, 0.8103, 0.7812, 0.8103, 0.7812, 0.8318, 0.8125, 0.8318, 0.8125, 0.8103, 0.75, 0.8103, 0.75, 0.8318, 0.7812, 0.8318, 0.7812, 0.8103, 0.8438, 0.8103, 0.8438, 0.8318, 0.875, 0.8318, 0.875, 0.8103, 0.0, 0.8103, 0.0, 0.8318, 0.03125, 0.8318, 0.03125, 0.8103, 0.4688, 0.8103, 0.4688, 0.8318, 0.5, 0.8318, 0.5, 0.8103, 0.1562, 0.8103, 0.1562, 0.8318, 0.1875, 0.8318, 0.1875, 0.8103, 0.5, 0.8103, 0.5, 0.8318, 0.5312, 0.8318, 0.5312, 0.8103, 0.03125, 0.8103, 0.03125, 0.8318, 0.0625, 0.8318, 0.0625, 0.8103, 0.875, 0.8103, 0.875, 0.8318, 0.9062, 0.8318, 0.9063, 0.8103, 0.4062, 0.8103, 0.4062, 0.8318, 0.4375, 0.8318, 0.4375, 0.8103, 0.9063, 0.8103, 0.9062, 0.8318, 0.9375, 0.8318, 0.9375, 0.8103, 0.5938, 0.8103, 0.5938, 0.8318, 0.625, 0.8318, 0.625, 0.8103, 0.09375, 0.8103, 0.09375, 0.8318, 0.125, 0.8318, 0.125, 0.8103, 0.1875, 0.8103, 0.1875, 0.8318, 0.2188, 0.8318, 0.2188, 0.8103, 0.5625, 0.8103, 0.5625, 0.8318, 0.5938, 0.8318, 0.5938, 0.8103, 0.375, 0.8103, 0.375, 0.8318, 0.4062, 0.8318, 0.4062, 0.8103, 0.3125, 0.8103, 0.3125, 0.8318, 0.3438, 0.8318, 0.3438, 0.8103, 0.9688, 0.8103, 0.9688, 0.8318, 1.0, 0.8318, 1.0, 0.8103, 0.8125, 0.8103, 0.8125, 0.8318, 0.8438, 0.8318, 0.8438, 0.8103, 0.25, 0.8103, 0.25, 0.8318, 0.2812, 0.8318, 0.2812, 0.8103, 0.6875, 0.8103, 0.6875, 0.8318, 0.7188, 0.8318, 0.7188, 0.8103, 0.4375, 0.8103, 0.4375, 0.8318, 0.4688, 0.8318, 0.4688, 0.8103, 0.0625, 0.8103, 0.0625, 0.8318, 0.09375, 0.8318, 0.09375, 0.8103, 0.9375, 0.8103, 0.9375, 0.8318, 0.9688, 0.8318, 0.9688, 0.8103, 0.5312, 0.8103, 0.5312, 0.8318, 0.5625, 0.8318, 0.5625, 0.8103, 0.2812, 0.8103, 0.2812, 0.8318, 0.3125, 0.8318, 0.3125, 0.8103, 0.125, 0.8103, 0.125, 0.8318, 0.1562, 0.8318, 0.1562, 0.8103, 0.625, 0.25, 0.5402, 0.1771, 0.5459, 0.1767, 0.5514, 0.1757, 0.5564, 0.1739, 0.5608, 0.1716, 0.5644, 0.1688, 0.5671, 0.1656, 0.5688, 0.1621, 0.5694, 0.1585, 0.5688, 0.1549, 0.5671, 0.1514, 0.5644, 0.1482, 0.5608, 0.1454, 0.5564, 0.1431, 0.5514, 0.1414, 0.5459, 0.1403, 0.5402, 0.14, 0.625, 0.0, 0.3438, 0.8103, 0.3438, 0.8318, 0.375, 0.8318, 0.375, 0.8103, 0.7188, 0.8103, 0.7188, 0.8318, 0.75, 0.8318, 0.75, 0.8103, 0.625, 0.0, 0.5447, 0.04264, 0.5519, 0.04307, 0.5588, 0.04436, 0.5652, 0.04645, 0.5709, 0.04927, 0.5755, 0.05269, 0.5789, 0.05661, 0.581, 0.06085, 0.5817, 0.06526, 0.581, 0.06968, 0.5789, 0.07392, 0.5755, 0.07783, 0.5709, 0.08126, 0.5652, 0.08408, 0.5588, 0.08617, 0.5519, 0.08745, 0.5447, 0.08789, 0.5447, 0.141, 0.625, 0.8103, 0.625, 0.8318, 0.6562, 0.8318, 0.6562, 0.8103, 0.6562, 0.8103, 0.6562, 0.8318, 0.6875, 0.8318, 0.6875, 0.8103, 0.2188, 0.8103, 0.2188, 0.8318, 0.25, 0.8318, 0.25, 0.8103, 0.7812, 0.8103, 0.7812, 0.8318, 0.8125, 0.8318, 0.8125, 0.8103, 0.75, 0.8103, 0.75, 0.8318, 0.7812, 0.8318, 0.7812, 0.8103, 0.8438, 0.8103, 0.8438, 0.8318, 0.875, 0.8318, 0.875, 0.8103, 0.0, 0.8103, 0.0, 0.8318, 0.03125, 0.8318, 0.03125, 0.8103, 0.4688, 0.8103, 0.4688, 0.8318, 0.5, 0.8318, 0.5, 0.8103, 0.1562, 0.8103, 0.1562, 0.8318, 0.1875, 0.8318, 0.1875, 0.8103, 0.5, 0.8103, 0.5, 0.8318, 0.5312, 0.8318, 0.5312, 0.8103, 0.03125, 0.8103, 0.03125, 0.8318, 0.0625, 0.8318, 0.0625, 0.8103, 0.875, 0.8103, 0.875, 0.8318, 0.9062, 0.8318, 0.9063, 0.8103, 0.4062, 0.8103, 0.4062, 0.8318, 0.4375, 0.8318, 0.4375, 0.8103, 0.9063, 0.8103, 0.9062, 0.8318, 0.9375, 0.8318, 0.9375, 0.8103, 0.5938, 0.8103, 0.5938, 0.8318, 0.625, 0.8318, 0.625, 0.8103, 0.09375, 0.8103, 0.09375, 0.8318, 0.125, 0.8318, 0.125, 0.8103, 0.1875, 0.8103, 0.1875, 0.8318, 0.2188, 0.8318, 0.2188, 0.8103, 0.5625, 0.8103, 0.5625, 0.8318, 0.5938, 0.8318, 0.5938, 0.8103, 0.375, 0.8103, 0.375, 0.8318, 0.4062, 0.8318, 0.4062, 0.8103, 0.3125, 0.8103, 0.3125, 0.8318, 0.3438, 0.8318, 0.3438, 0.8103, 0.9688, 0.8103, 0.9688, 0.8318, 1.0, 0.8318, 1.0, 0.8103, 0.8125, 0.8103, 0.8125, 0.8318, 0.8438, 0.8318, 0.8438, 0.8103, 0.25, 0.8103, 0.25, 0.8318, 0.2812, 0.8318, 0.2812, 0.8103, 0.6875, 0.8103, 0.6875, 0.8318, 0.7188, 0.8318, 0.7188, 0.8103, 0.4375, 0.8103, 0.4375, 0.8318, 0.4688, 0.8318, 0.4688, 0.8103, 0.0625, 0.8103, 0.0625, 0.8318, 0.09375, 0.8318, 0.09375, 0.8103, 0.2812, 0.8103, 0.2812, 0.8318, 0.3125, 0.8318, 0.3125, 0.8103, 0.9375, 0.8103, 0.9375, 0.8318, 0.9688, 0.8318, 0.9688, 0.8103, 0.5312, 0.8103, 0.5312, 0.8318, 0.5625, 0.8318, 0.5625, 0.8103, 0.125, 0.8103, 0.125, 0.8318, 0.1562, 0.8318, 0.1562, 0.8103, 0.5402, 0.14, 0.5402, 0.09025, 0.5467, 0.08984, 0.553, 0.08863, 0.5587, 0.08668, 0.5638, 0.08404, 0.5679, 0.08083, 0.571, 0.07717, 0.5729, 0.07319, 0.5735, 0.06906, 0.5729, 0.06493, 0.571, 0.06095, 0.5679, 0.05729, 0.5638, 0.05408, 0.5587, 0.05145, 0.553, 0.04949, 0.5467, 0.04828, 0.5402, 0.04787, 0.625, 0.0, 0.3438, 0.8103, 0.3438, 0.8318, 0.375, 0.8318, 0.375, 0.8103, 0.4313, 0.5, 0.4313, 0.5316, 0.4165, 0.5316, 0.4165, 0.7184, 0.4313, 0.7184, 0.4313, 0.75, 0.625, 0.75, 0.625, 0.5, 0.625, 0.466, 0.5654, 0.466, 0.5654, 0.4653, 0.5661, 0.4653, 0.5661, 0.25, 0.625, 0.25, 0.4313, 0.75, 0.4313, 0.7649, 0.4165, 0.7649, 0.4165, 0.9491, 0.4296, 0.9491, 0.4296, 0.9664, 0.4165, 0.9664, 0.4165, 1.0, 0.625, 1.0, 0.625, 0.75, 0.875, 0.7081, 0.659, 0.7081, 0.659, 0.5, 0.875, 0.5, 0.625, 0.2056, 0.5776, 0.2056, 0.5776, 0.2049, 0.5783, 0.2049, 0.5783, 0.0, 0.625, 0.0, 0.625, 0.5444, 0.875, 0.5444, 0.875, 0.75, 0.625, 0.75, 0.625, 0.7233, 0.5722, 0.7233, 0.5722, 0.7223, 0.573, 0.7223, 0.573, 0.5, 0.625, 0.5, 0.4875, 0.75, 0.5086, 0.75, 0.5086, 0.5, 0.4875, 0.5, 0.4875, 0.5, 0.5086, 0.5, 0.5086, 0.25, 0.4875, 0.25, 0.875, 0.5, 0.7247, 0.5635, 0.7247, 0.5096, 0.704, 0.5096, 0.625, 0.5, 0.4875, 0.25, 0.5086, 0.25, 0.5086, 0.0, 0.4875, 0.0, 0.7026, 0.5594, 0.7026, 0.5018, 0.7239, 0.5018, 0.875, 0.5, 0.625, 0.5, 0.4875, 1.0, 0.5086, 1.0, 0.5086, 0.75, 0.4875, 0.75, 0.573, 0.5, 0.573, 0.25, 0.625, 0.25, 0.625, 0.5, 0.375, 0.2185, 0.375, 0.25, 0.3899, 0.25, 0.3899, 0.2185, 0.5741, 0.25, 0.5914, 0.25, 0.5914, 0.2258, 0.5741, 0.2258, 0.5731, 0.0, 0.5558, 0.0, 0.5558, 0.03114, 0.5731, 0.03114, 0.5783, 1.0, 0.5783, 0.75, 0.625, 0.75, 0.625, 1.0, 0.6217, 0.25, 0.6217, 0.2649, 0.625, 0.2649, 0.625, 0.25, 0.8717, 0.5519, 0.8717, 0.5692, 0.875, 0.5692, 0.875, 0.5519, 0.4248, 0.75, 0.4248, 0.5, 0.625, 0.5, 0.625, 0.75, 0.5776, 0.5451, 0.5776, 0.5444, 0.625, 0.5444, 0.625, 0.75, 0.5783, 0.75, 0.5783, 0.5451, 0.5654, 0.2082, 0.5654, 0.25, 0.625, 0.25, 0.625, 0.2082, 0.6217, 0.4491, 0.6217, 0.4664, 0.625, 0.4664, 0.625, 0.4491, 0.5654, 0.5, 0.5654, 0.75, 0.625, 0.75, 0.625, 0.5, 0.5654, 0.25, 0.5654, 0.5, 0.625, 0.5, 0.625, 0.25, 0.4165, 0.25, 0.4165, 0.302, 0.4283, 0.302, 0.4283, 0.3192, 0.4165, 0.3192, 0.4165, 0.4851, 0.4313, 0.4851, 0.4313, 0.5, 0.625, 0.5, 0.625, 0.25, 0.5654, 0.04264, 0.5654, 0.04195, 0.625, 0.04195, 0.625, 0.25, 0.5661, 0.25, 0.5661, 0.04264, 0.4165, 0.0, 0.4165, 0.03666, 0.4165, 0.25, 0.625, 0.25, 0.5447, 0.1806, 0.5383, 0.1802, 0.5323, 0.1791, 0.5267, 0.1773, 0.5217, 0.1748, 0.5177, 0.1718, 0.5147, 0.1684, 0.5129, 0.1647, 0.5123, 0.1608, 0.5129, 0.1569, 0.5147, 0.1532, 0.5177, 0.1498, 0.5217, 0.1468, 0.5267, 0.1443, 0.5323, 0.1425, 0.5383, 0.1414, 0.5447, 0.141, 0.5447, 0.08789, 0.5374, 0.08745, 0.5305, 0.08617, 0.5241, 0.08408, 0.5185, 0.08126, 0.5139, 0.07783, 0.5104, 0.07392, 0.5083, 0.06968, 0.5076, 0.06526, 0.5083, 0.06085, 0.5104, 0.05661, 0.5139, 0.05269, 0.5185, 0.04927, 0.5241, 0.04645, 0.5305, 0.04436, 0.5374, 0.04307, 0.5447, 0.04264, 0.625, 0.0, 0.5654, 0.75, 0.5654, 0.784, 0.625, 0.784, 0.625, 0.75, 0.4248, 0.5, 0.4248, 0.25, 0.625, 0.25, 0.625, 0.5, 0.4248, 0.25, 0.4248, 0.03878, 0.4248, 0.0, 0.625, 0.0, 0.5402, 0.04787, 0.5337, 0.04828, 0.5274, 0.04948, 0.5217, 0.05144, 0.5166, 0.05408, 0.5125, 0.05729, 0.5094, 0.06095, 0.5075, 0.06493, 0.5069, 0.06906, 0.5075, 0.07319, 0.5094, 0.07717, 0.5125, 0.08083, 0.5166, 0.08404, 0.5217, 0.08668, 0.5274, 0.08863, 0.5337, 0.08984, 0.5402, 0.09025, 0.5402, 0.14, 0.5345, 0.1403, 0.529, 0.1414, 0.524, 0.1431, 0.5196, 0.1454, 0.5159, 0.1482, 0.5132, 0.1514, 0.5116, 0.1549, 0.511, 0.1585, 0.5116, 0.1621, 0.5132, 0.1656, 0.5159, 0.1688, 0.5196, 0.1716, 0.524, 0.1739, 0.529, 0.1757, 0.5345, 0.1767, 0.5402, 0.1771, 0.625, 0.25, 0.5722, 0.0277, 0.5722, 0.02673, 0.625, 0.02673, 0.625, 0.25, 0.573, 0.25, 0.573, 0.0277, 0.4248, 1.0, 0.4248, 0.75, 0.625, 0.75, 0.625, 1.0, 0.3717, 0.7185, 0.3717, 0.75, 0.375, 0.75, 0.375, 0.7185, 0.1726, 0.5623, 0.3274, 0.5623, 0.3265, 0.5872, 0.3265, 0.5637, 0.3161, 0.5637, 0.3161, 0.5676, 0.2165, 0.5676, 0.2165, 0.5677, 0.2061, 0.5677, 0.2061, 0.5676, 0.1749, 0.5676, 0.1749, 0.7001, 0.1726, 0.7024, 0.3274, 0.7281, 0.1726, 0.7281, 0.1726, 0.7024, 0.1749, 0.7001, 0.1749, 0.7229, 0.1951, 0.7229, 0.1951, 0.7228, 0.2055, 0.7228, 0.2055, 0.7229, 0.3161, 0.7229, 0.3161, 0.7228, 0.3251, 0.7228, 0.3251, 0.7032, 0.3251, 0.7032, 0.3251, 0.5872, 0.3265, 0.5872, 0.3274, 0.5623])
_uv.active_render = True
_uv = me_000.uv_layers.new(name='UVMap')
_uv.uv.foreach_set('vector', [0.0, 0.0, 0.0, 0.0, 0.0, 0.0, 0.0, 0.0, 0.0, 0.0, 0.0, 0.0, 0.0, 0.0, 0.0, 0.0, 0.0, 0.0, 0.0, 0.0, 0.0, 0.0, 0.0, 0.0, 0.0, 0.0, 0.0, 0.0, 0.0, 0.0, 0.0, 0.0, 0.0, 0.0, 0.0, 0.0, 0.0, 0.0, 0.0, 0.0, 0.0, 0.0, 0.0, 0.0, 0.0, 0.0, 0.0, 0.0, 0.0, 0.0, 0.0, 0.0, 0.0, 0.0, 0.0, 0.0, 0.0, 0.0, 0.0, 0.0, 0.0, 0.0, 0.0, 0.0, 0.0, 0.0, 0.0, 0.0, 0.0, 0.0, 0.0, 0.0, 0.0, 0.0, 0.0, 0.0, 0.0, 0.0, 0.0, 0.0, 0.0, 0.0, 0.0, 0.0, 0.0, 0.0, 0.0, 0.0, 0.0, 0.0, 0.0, 0.0, 0.0, 0.0, 0.0, 0.0, 0.0, 0.0, 0.0, 0.0, 0.0, 0.0, 0.0, 0.0, 0.0, 0.0, 0.0, 0.0, 0.0, 0.0, 0.0, 0.0, 0.0, 0.0, 0.0, 0.0, 0.0, 0.0, 0.0, 0.0, 0.0, 0.0, 0.0, 0.0, 0.0, 0.0, 0.0, 0.0, 0.0, 0.0, 0.0, 0.0, 0.0, 0.0, 0.0, 0.0, 0.0, 0.0, 0.0, 0.0, 0.0, 0.0, 0.0, 0.0, 0.0, 0.0, 0.0, 0.0, 0.0, 0.0, 0.0, 0.0, 0.0, 0.0, 0.0, 0.0, 0.0, 0.0, 0.0, 0.0, 0.0, 0.0, 0.0, 0.0, 0.0, 0.0, 0.0, 0.0, 0.0, 0.0, 0.0, 0.0, 0.0, 0.0, 0.0, 0.0, 0.0, 0.0, 0.0, 0.0, 0.0, 0.0, 0.0, 0.0, 0.0, 0.0, 0.0, 0.0, 0.0, 0.0, 0.0, 0.0, 0.0, 0.0, 0.0, 0.0, 0.0, 0.0, 0.0, 0.0, 0.0, 0.0, 0.0, 0.0, 0.0, 0.0, 0.0, 0.0, 0.0, 0.0, 0.0, 0.0, 0.0, 0.0, 0.0, 0.0, 0.0, 0.0, 0.0, 0.0, 0.0, 0.0, 0.0, 0.0, 0.0, 0.0, 0.0, 0.0, 0.0, 0.0, 0.0, 0.0, 0.0, 0.0, 0.0, 0.0, 0.0, 0.0, 0.0, 0.0, 0.0, 0.0, 0.0, 0.0, 0.0, 0.0, 0.0, 0.0, 0.0, 0.0, 0.0, 0.0, 0.0, 0.0, 0.0, 0.0, 0.0, 0.0, 0.0, 0.0, 0.0, 0.0, 0.0, 0.0, 0.0, 0.0, 0.0, 0.0, 0.0, 0.0, 0.0, 0.0, 0.0, 0.0, 0.0, 0.0, 0.0, 0.0, 0.0, 0.0, 0.0, 0.0, 0.0, 0.0, 0.0, 0.0, 0.0, 0.0, 0.0, 0.0, 0.0, 0.0, 0.0, 0.0, 0.0, 0.0, 0.0, 0.0, 0.0, 0.0, 0.0, 0.0, 0.0, 0.0, 0.0, 0.0, 0.0, 0.0, 0.0, 0.0, 0.0, 0.0, 0.0, 0.0, 0.0, 0.0, 0.0, 0.0, 0.0, 0.0, 0.0, 0.0, 0.0, 0.0, 0.0, 0.0, 0.0, 0.0, 0.0, 0.0, 0.0, 0.0, 0.0, 0.0, 0.0, 0.0, 0.0, 0.0, 0.0, 0.0, 0.0, 0.0, 0.0, 0.0, 0.0, 0.0, 0.0, 0.0, 0.0, 0.0, 0.0, 0.0, 0.0, 0.0, 0.0, 0.0, 0.0, 0.0, 0.0, 0.0, 0.0, 0.0, 0.0, 0.0, 0.0, 0.0, 0.0, 0.0, 0.0, 0.0, 0.0, 0.0, 0.0, 0.0, 0.0, 0.0, 0.0, 0.0, 0.0, 0.0, 0.0, 0.0, 0.0, 0.0, 0.0, 0.0, 0.0, 0.0, 0.0, 0.0, 0.0, 0.0, 0.0, 0.0, 0.0, 0.0, 0.0, 0.0, 0.0, 0.0, 0.0, 0.0, 0.0, 0.0, 0.0, 0.0, 0.0, 0.0, 0.0, 0.0, 0.0, 0.0, 0.0, 0.0, 0.0, 0.0, 0.0, 0.0, 0.0, 0.0, 0.0, 0.0, 0.0, 0.0, 0.0, 0.0, 0.0, 0.0, 0.0, 0.0, 0.0, 0.0, 0.0, 0.0, 0.0, 0.0, 0.0, 0.0, 0.0, 0.0, 0.0, 0.0, 0.0, 0.0, 0.0, 0.0, 0.0, 0.0, 0.0, 0.0, 0.0, 0.0, 0.0, 0.0, 0.0, 0.0, 0.0, 0.0, 0.0, 0.0, 0.0, 0.0, 0.0, 0.0, 0.0, 0.0, 0.0, 0.0, 0.0, 0.0, 0.0, 0.0, 0.0, 0.0, 0.0, 0.0, 0.0, 0.0, 0.0, 0.0, 0.0, 0.0, 0.0, 0.0, 0.0, 0.0, 0.0, 0.0, 0.0, 0.0, 0.0, 0.0, 0.0, 0.0, 0.0, 0.0, 0.0, 0.0, 0.0, 0.0, 0.0, 0.0, 0.0, 0.0, 0.0, 0.0, 0.0, 0.0, 0.0, 0.0, 0.0, 0.0, 0.0, 0.0, 0.0, 0.0, 0.0, 0.0, 0.0, 0.0, 0.0, 0.0, 0.0, 0.0, 0.0, 0.0, 0.0, 0.0, 0.0, 0.0, 0.0, 0.0, 0.0, 0.0, 0.0, 0.0, 0.0, 0.0, 0.0, 0.0, 0.0, 0.0, 0.0, 0.0, 0.0, 0.0, 0.0, 0.0, 0.0, 0.0, 0.0, 0.0, 0.0, 0.0, 0.0, 0.0, 0.0, 0.0, 0.0, 0.0, 0.0, 0.0, 0.0, 0.0, 0.0, 0.0, 0.0, 0.0, 0.0, 0.0, 0.0, 0.0, 0.0, 0.0, 0.0, 0.0, 0.0, 0.0, 0.0, 0.0, 0.0, 0.0, 0.0, 0.0, 0.0, 0.0, 0.0, 0.0, 0.0, 0.0, 0.0, 0.0, 0.0, 0.0, 0.0, 0.0, 0.0, 0.0, 0.0, 0.0, 0.0, 0.0, 0.0, 0.0, 0.0, 0.0, 0.0, 0.0, 0.0, 0.0, 0.0, 0.0, 0.0, 0.0, 0.0, 0.0, 0.0, 0.0, 0.0, 0.0, 0.0, 0.0, 0.0, 0.0, 0.0, 0.0, 0.0, 0.0, 0.0, 0.0, 0.0, 0.0, 0.0, 0.0, 0.0, 0.0, 0.0, 0.0, 0.0, 0.0, 0.0, 0.0, 0.0, 0.0, 0.0, 0.0, 0.0, 0.0, 0.0, 0.0, 0.0, 0.0, 0.0, 0.0, 0.0, 0.0, 0.0, 0.0, 0.0, 0.0, 0.0, 0.0, 0.0, 0.0, 0.0, 0.0, 0.0, 0.0, 0.0, 0.0, 0.0, 0.0, 0.0, 0.0, 0.0, 0.0, 0.0, 0.0, 0.0, 0.0, 0.0, 0.0, 0.0, 0.0, 0.0, 0.0, 0.0, 0.0, 0.0, 0.0, 0.0, 0.0, 0.0, 0.0, 0.0, 0.0, 0.0, 0.0, 0.0, 0.0, 0.0, 0.0, 0.0, 0.0, 0.0, 0.0, 0.0, 0.0, 0.0, 0.0, 0.0, 0.0, 0.0, 0.0, 0.0, 0.0, 0.0, 0.0, 0.0, 0.0, 0.0, 0.0, 0.0, 0.0, 0.0, 0.0, 0.0, 0.0, 0.0, 0.0, 0.0, 0.0, 0.0, 0.0, 0.0, 0.0, 0.0, 0.0, 0.0, 0.0, 0.0, 0.0, 0.0, 0.0, 0.0, 0.0, 0.0, 0.0, 0.0, 0.0, 0.0, 0.0, 0.0, 0.0, 0.0, 0.0, 0.0, 0.0, 0.0, 0.0, 0.0, 0.0, 0.0, 0.0, 0.0, 0.0, 0.0, 0.0, 0.0, 0.0, 0.0, 0.0, 0.0, 0.0, 0.0, 0.0, 0.0, 0.0, 0.0, 0.0, 0.0, 0.0, 0.0, 0.0, 0.0, 0.0, 0.0, 0.0, 0.0, 0.0, 0.0, 0.0, 0.0, 0.0, 0.0, 0.0, 0.0, 0.0, 0.0, 0.0, 0.0, 0.0, 0.0, 0.0, 0.0, 0.0, 0.0, 0.0, 0.0, 0.0, 0.0, 0.0, 0.0, 0.0, 0.0, 0.0, 0.0, 0.0, 0.0, 0.0, 0.0, 0.0, 0.0, 0.0, 0.0, 0.0, 0.0, 0.0, 0.0, 0.0, 0.0, 0.0, 0.0, 0.0, 0.0, 0.0, 0.0, 0.0, 0.0, 0.0, 0.0, 0.0, 0.0, 0.0, 0.0, 0.0, 0.0, 0.0, 0.0, 0.0, 0.0, 0.0, 0.0, 0.0, 0.0, 0.0, 0.0, 0.0, 0.0, 0.0, 0.0, 0.0, 0.0, 0.0, 0.0, 0.0, 0.0, 0.0, 0.0, 0.0, 0.0, 0.0, 0.0, 0.0, 0.0, 0.0, 0.0, 0.0, 0.0, 0.0, 0.0, 0.0, 0.0, 0.0, 0.0, 0.0, 0.0, 0.0, 0.0, 0.0, 0.0, 0.0, 0.0, 0.0, 0.0, 0.0, 0.0, 0.0, 0.0, 0.0, 0.0, 0.0, 0.0, 0.0, 0.0, 0.0, 0.0, 0.0, 0.0, 0.0, 0.0, 0.0, 0.0, 0.0, 0.0, 0.0, 0.0, 0.0, 0.0, 0.0, 0.0, 0.0, 0.0, 0.0, 0.0, 0.0, 0.0, 0.0, 0.0, 0.0, 0.0, 0.0, 0.0, 0.0, 0.0, 0.0, 0.0, 0.0, 0.0, 0.0, 0.0, 0.0, 0.0, 0.0, 0.0, 0.0, 0.0, 0.0, 0.0, 0.0, 0.0, 0.0, 0.0, 0.0, 0.0, 0.0, 0.0, 0.0, 0.0, 0.0, 0.0, 0.0, 0.0, 0.0, 0.0, 0.0, 0.0, 0.0, 0.0, 0.0, 0.0, 0.0, 0.0, 0.0, 0.0, 0.0, 0.0, 0.0, 0.0, 0.0, 0.0, 0.0, 0.0, 0.0, 0.0, 0.0, 0.0, 0.0, 0.0, 0.0, 0.0, 0.0, 0.0, 0.0, 0.0, 0.0, 0.0, 0.0, 0.0, 0.0, 0.0, 0.0, 0.0, 0.0, 0.0, 0.0, 0.0, 0.0, 0.0, 0.0, 0.0, 0.0, 0.0, 0.0, 0.0, 0.0, 0.0, 0.0, 0.0, 0.0, 0.0, 0.0, 0.0, 0.0, 0.0, 0.0, 0.0, 0.0, 0.0, 0.0, 0.0, 0.0, 0.0, 0.0, 0.0, 0.0, 0.0, 0.0, 0.0, 0.0, 0.0, 0.0, 0.0, 0.0, 0.0, 0.0, 0.0, 0.0, 0.0, 0.0, 0.0, 0.0, 0.0, 0.0, 0.0, 0.0, 0.0, 0.0, 0.0, 0.0, 0.0, 0.0, 0.0, 0.0, 0.0, 0.0, 0.0, 0.0, 0.0, 0.0, 0.0, 0.0, 0.0, 0.0, 0.0, 0.0, 0.0, 0.0, 0.0, 0.0, 0.0, 0.0, 0.0, 0.0, 0.0, 0.0, 0.0, 0.0, 0.0, 0.0, 0.0, 0.0, 0.0, 0.0, 0.0, 0.0, 0.0, 0.0, 0.0, 0.0, 0.0, 0.0, 0.0, 0.0, 0.0, 0.0, 0.0, 0.0, 0.0, 0.0, 0.0, 0.0, 0.0, 0.0, 0.0, 0.0, 0.0, 0.0, 0.0, 0.0, 0.0, 0.0, 0.0, 0.0, 0.0, 0.0, 0.0, 0.0, 0.0, 0.0, 0.0, 0.0, 0.0, 0.0, 0.0, 0.0, 0.0, 0.0, 0.0, 0.0, 0.0, 0.0, 0.0, 0.0, 0.0, 0.0, 0.0, 0.0, 0.0, 0.0, 0.0, 0.0, 0.0, 0.0, 0.0, 0.0, 0.0, 0.0, 0.0, 0.0, 0.0, 0.0, 0.0, 0.0, 0.0, 0.0, 0.0, 0.0, 0.0, 0.0, 0.0, 0.0, 0.0, 0.0, 0.0, 0.0, 0.0, 0.0, 0.0, 0.0, 0.0, 0.0, 0.0, 0.0, 0.0, 0.0, 0.0, 0.0, 0.0, 0.0, 0.0, 0.0, 0.0, 0.0, 0.0, 0.0, 0.0, 0.0, 0.0, 0.0, 0.0, 0.0, 0.0, 0.0, 0.0, 0.0, 0.0, 0.0, 0.0, 0.0, 0.0, 0.0, 0.0, 0.0, 0.0, 0.0, 0.0, 0.0, 0.0, 0.0, 0.0, 0.0, 0.0, 0.0, 0.0, 0.0, 0.0, 0.0, 0.0, 0.0, 0.0, 0.0, 0.0, 0.0, 0.0, 0.0, 0.0, 0.0, 0.0, 0.0, 0.0, 0.0, 0.0, 0.0, 0.0, 0.0, 0.0, 0.0, 0.0, 0.0, 0.0, 0.0])
me_000.use_remesh_preserve_volume = False
me_000.use_remesh_preserve_attributes = False
me_000.use_mirror_vertex_groups = False
me_000.update()
me_009 = bpy.data.meshes.new('Куб.009')
me_009.from_pydata([(-0.9713, -0.9416, -1.232), (-0.9713, 0.9416, -1.232), (0.9713, -0.9416, -1.232), (0.9713, 0.9416, -1.232), (-1.0, -1.0, -1.35), (-1.0, 1.0, -1.35), (1.0, -1.0, -1.35), (1.0, 1.0, -1.35), (-1.0, 0.1706, 0.1511), (-0.9713, 0.1706, 0.1511), (-1.0, 0.2729, 0.1098), (-0.9713, 0.2729, 0.1098), (-1.0, 0.3595, 0.2273), (-0.9713, 0.3595, 0.2273), (-1.0, 0.2463, 0.1045), (-0.9713, 0.2463, 0.1045), (-1.0, 0.2984, 0.1255), (-0.9713, 0.2984, 0.1255), (-1.0, 0.2197, 0.1098), (-0.9713, 0.2197, 0.1098), (-1.0, 0.1331, 0.2273), (-0.9713, 0.1331, 0.2273), (-1.0, 0.15, 0.1854), (-0.9713, 0.15, 0.1854), (-1.0, 0.1942, 0.1255), (-0.9713, 0.1942, 0.1255), (-1.0, 0.3426, 0.1854), (-0.9713, 0.3426, 0.1854), (-1.0, 0.1205, 0.2751), (-0.9713, 0.1205, 0.2751), (-1.0, 0.3219, 0.1511), (-0.9713, 0.3219, 0.1511), (-1.0, 0.3721, 0.2751), (-0.9713, 0.3721, 0.2751), (-1.0, -0.4974, 0.1182), (-0.9713, -0.4974, 0.1182), (-1.0, -0.3806, 0.07108), (-0.9713, -0.3806, 0.07108), (-1.0, -0.2815, 0.2054), (-0.9713, -0.2815, 0.2054), (-1.0, -0.411, 0.06501), (-0.9713, -0.411, 0.06501), (-1.0, -0.3514, 0.08905), (-0.9713, -0.3514, 0.08905), (-1.0, -0.5636, 0.3192), (-0.9713, -0.5636, 0.3192), (-1.0, -0.4413, 0.07108), (-0.9713, -0.4413, 0.07108), (-1.0, -0.5404, 0.2054), (-0.9713, -0.5404, 0.2054), (-1.0, -0.521, 0.1575), (-0.9713, -0.521, 0.1575), (-1.0, -0.4705, 0.08905), (-0.9713, -0.4705, 0.08905), (-1.0, -0.3009, 0.1575), (-0.9713, -0.3009, 0.1575), (-1.0, -0.5547, 0.26), (-0.9713, -0.5547, 0.26), (-1.0, -0.3245, 0.1182), (-0.9713, -0.3245, 0.1182), (-1.0, -0.2672, 0.26), (-0.9713, -0.2672, 0.26), (-1.0, -0.2583, 0.3192), (-0.9713, -0.2583, 0.3192), (-1.0, -1.0, 0.3269), (1.0, -1.0, 0.3269), (1.0, 1.0, 0.3269), (0.9713, -0.9416, 0.3269), (0.9713, 0.2499, 0.3269), (-0.9713, -0.9416, 0.3269), (0.9713, 0.9416, 0.3269), (-1.0, 0.3799, 0.3269), (-1.0, 1.0, 0.3269), (-1.0, -0.564, 0.3269), (-0.9713, 0.9416, 0.3269), (-0.9713, 0.3799, 0.3269), (-0.9713, -0.564, 0.3269), (-1.0, 0.1127, 0.3269), (-0.9713, 0.1127, 0.3269), (-1.0, -0.2579, 0.3269), (-0.9713, -0.2579, 0.3269)], [], [(0, 1, 74, 75, 33, 13, 27, 31, 17, 11, 15, 19, 25, 9, 23, 21, 29, 78, 80, 63, 61, 39, 55, 59, 43, 37, 41, 47, 53, 35, 51, 49, 57, 45, 76, 69), (1, 3, 70, 74), (3, 2, 67, 68, 70), (2, 0, 69, 67), (1, 0, 2, 3), (4, 64, 73, 44, 56, 48, 50, 34, 52, 46, 40, 36, 42, 58, 54, 38, 60, 62, 79, 77, 28, 20, 22, 8, 24, 18, 14, 10, 16, 30, 26, 12, 32, 71, 72, 5), (5, 72, 66, 7), (7, 66, 65, 6), (6, 65, 64, 4), (5, 7, 6, 4), (18, 19, 15, 14), (22, 23, 9, 8), (8, 9, 25, 24), (10, 11, 17, 16), (14, 15, 11, 10), (30, 31, 27, 26), (26, 27, 13, 12), (12, 13, 33, 32), (20, 21, 23, 22), (28, 29, 21, 20), (16, 17, 31, 30), (24, 25, 19, 18), (32, 33, 75, 71), (46, 47, 41, 40), (50, 51, 35, 34), (34, 35, 53, 52), (36, 37, 43, 42), (40, 41, 37, 36), (58, 59, 55, 54), (54, 55, 39, 38), (38, 39, 61, 60), (48, 49, 51, 50), (56, 57, 49, 48), (62, 63, 80, 79), (42, 43, 59, 58), (52, 53, 47, 46), (60, 61, 63, 62), (44, 45, 57, 56), (77, 78, 29, 28), (72, 71, 75, 74, 70, 68, 67, 69, 76, 73, 64, 65, 66), (80, 78, 77, 79), (73, 76, 45, 44)])
_uv = me_009.uv_layers.new(name='UVКарта')
_uv.uv.foreach_set('vector', [0.375, 0.0, 0.375, 0.25, 0.5332, 0.25, 0.5332, 0.1754, 0.5279, 0.1744, 0.5231, 0.1727, 0.5188, 0.1705, 0.5153, 0.1677, 0.5127, 0.1646, 0.5111, 0.1612, 0.5106, 0.1577, 0.5111, 0.1542, 0.5127, 0.1508, 0.5153, 0.1477, 0.5188, 0.1449, 0.5231, 0.1427, 0.5279, 0.141, 0.5332, 0.14, 0.5332, 0.09076, 0.5324, 0.09071, 0.5264, 0.08954, 0.5208, 0.08763, 0.516, 0.08506, 0.512, 0.08193, 0.509, 0.07835, 0.5072, 0.07448, 0.5066, 0.07045, 0.5072, 0.06642, 0.509, 0.06254, 0.512, 0.05897, 0.516, 0.05584, 0.5208, 0.05327, 0.5264, 0.05136, 0.5324, 0.05018, 0.5332, 0.05013, 0.5332, 0.0, 0.375, 0.25, 0.375, 0.5, 0.5332, 0.5, 0.5332, 0.25, 0.375, 0.5, 0.375, 0.75, 0.5332, 0.75, 0.5332, 0.5918, 0.5332, 0.5, 0.375, 0.75, 0.375, 1.0, 0.5332, 1.0, 0.5332, 0.75, 0.125, 0.5, 0.125, 0.75, 0.375, 0.75, 0.375, 0.5, 0.375, 0.0, 0.5303, 0.0, 0.5303, 0.0545, 0.5296, 0.05455, 0.5241, 0.05565, 0.519, 0.05745, 0.5146, 0.05987, 0.5109, 0.06282, 0.5082, 0.06619, 0.5066, 0.06984, 0.506, 0.07363, 0.5066, 0.07743, 0.5082, 0.08108, 0.5109, 0.08444, 0.5146, 0.08739, 0.519, 0.08981, 0.5241, 0.09161, 0.5296, 0.09271, 0.5303, 0.09276, 0.5303, 0.1391, 0.5255, 0.1401, 0.521, 0.1416, 0.5172, 0.1437, 0.514, 0.1463, 0.5116, 0.1493, 0.5102, 0.1525, 0.5097, 0.1558, 0.5102, 0.1591, 0.5116, 0.1623, 0.514, 0.1652, 0.5172, 0.1678, 0.521, 0.1699, 0.5255, 0.1715, 0.5303, 0.1725, 0.5303, 0.25, 0.375, 0.25, 0.375, 0.25, 0.5303, 0.25, 0.5303, 0.5, 0.375, 0.5, 0.375, 0.5, 0.5303, 0.5, 0.5303, 0.75, 0.375, 0.75, 0.375, 0.75, 0.5303, 0.75, 0.5303, 1.0, 0.375, 1.0, 0.125, 0.5, 0.375, 0.5, 0.375, 0.75, 0.125, 0.75, 0.7188, 0.7803, 0.7188, 0.8018, 0.75, 0.8018, 0.75, 0.7803, 0.625, 0.7803, 0.625, 0.8018, 0.6562, 0.8018, 0.6562, 0.7803, 0.6562, 0.7803, 0.6562, 0.8018, 0.6875, 0.8018, 0.6875, 0.7803, 0.7812, 0.7803, 0.7812, 0.8018, 0.8125, 0.8018, 0.8125, 0.7803, 0.75, 0.7803, 0.75, 0.8018, 0.7812, 0.8018, 0.7812, 0.7803, 0.8438, 0.7803, 0.8438, 0.8018, 0.875, 0.8018, 0.875, 0.7803, 0.875, 0.7803, 0.875, 0.8018, 0.9062, 0.8018, 0.9062, 0.7803, 0.9062, 0.7803, 0.9062, 0.8018, 0.9375, 0.8018, 0.9375, 0.7803, 0.5938, 0.7803, 0.5938, 0.8018, 0.625, 0.8018, 0.625, 0.7803, 0.5625, 0.7803, 0.5625, 0.8018, 0.5938, 0.8018, 0.5938, 0.7803, 0.8125, 0.7803, 0.8125, 0.8018, 0.8438, 0.8018, 0.8438, 0.7803, 0.6875, 0.7803, 0.6875, 0.8018, 0.7188, 0.8018, 0.7188, 0.7803, 0.9375, 0.7803, 0.9375, 0.8018, 0.9687, 0.8018, 0.9687, 0.7803, 0.7188, 0.7803, 0.7188, 0.8018, 0.75, 0.8018, 0.75, 0.7803, 0.625, 0.7803, 0.625, 0.8018, 0.6562, 0.8018, 0.6562, 0.7803, 0.6562, 0.7803, 0.6562, 0.8018, 0.6875, 0.8018, 0.6875, 0.7803, 0.7813, 0.7803, 0.7812, 0.8018, 0.8125, 0.8018, 0.8125, 0.7803, 0.75, 0.7803, 0.75, 0.8018, 0.7812, 0.8018, 0.7813, 0.7803, 0.8438, 0.7803, 0.8438, 0.8018, 0.875, 0.8018, 0.875, 0.7803, 0.875, 0.7803, 0.875, 0.8018, 0.9062, 0.8018, 0.9062, 0.7803, 0.9062, 0.7803, 0.9062, 0.8018, 0.9375, 0.8018, 0.9375, 0.7803, 0.5938, 0.7803, 0.5938, 0.8018, 0.625, 0.8018, 0.625, 0.7803, 0.5625, 0.7803, 0.5625, 0.8018, 0.5938, 0.8018, 0.5938, 0.7803, 0.9688, 0.7803, 0.9688, 0.8018, 0.9726, 0.8018, 0.9726, 0.7803, 0.8125, 0.7803, 0.8125, 0.8018, 0.8438, 0.8018, 0.8438, 0.7803, 0.6875, 0.7803, 0.6875, 0.8018, 0.7188, 0.8018, 0.7188, 0.7803, 0.9375, 0.7803, 0.9375, 0.8018, 0.9688, 0.8018, 0.9688, 0.7803, 0.5312, 0.7803, 0.5312, 0.8018, 0.5625, 0.8018, 0.5625, 0.7803, 0.5313, 0.7803, 0.5313, 0.8018, 0.5625, 0.8018, 0.5625, 0.7803, 0.1694, 0.555, 0.1694, 0.6109, 0.1717, 0.6109, 0.1717, 0.5602, 0.3283, 0.5602, 0.3283, 0.6227, 0.3283, 0.7302, 0.1717, 0.7302, 0.1717, 0.6961, 0.1694, 0.6961, 0.1694, 0.7355, 0.3306, 0.7355, 0.3306, 0.555, 0.1717, 0.6685, 0.1717, 0.6351, 0.1694, 0.6351, 0.1694, 0.6685, 0.5274, 0.7803, 0.5274, 0.8018, 0.5312, 0.8018, 0.5312, 0.7803])
me_009.use_remesh_preserve_volume = False
me_009.use_remesh_preserve_attributes = False
me_009.use_mirror_vertex_groups = False
me_009.update()
me_001 = bpy.data.meshes.new('Куб.001')
me_001.from_pydata([(-1.0, -1.0, -0.955), (-1.0, -1.0, 1.0), (-1.0, 1.0, -0.955), (-1.0, 1.0, 1.0), (1.0, -1.0, -0.955), (1.0, -1.0, 1.0), (1.0, 1.0, -0.955), (1.0, 1.0, 1.0)], [], [(0, 1, 3, 2), (2, 3, 7, 6), (6, 7, 5, 4), (4, 5, 1, 0), (2, 6, 4, 0), (7, 3, 1, 5)])
_uv = me_001.uv_layers.new(name='UVКарта')
_uv.uv.foreach_set('vector', [0.375, 0.0, 0.625, 0.0, 0.625, 0.25, 0.375, 0.25, 0.375, 0.25, 0.625, 0.25, 0.625, 0.5, 0.375, 0.5, 0.375, 0.5, 0.625, 0.5, 0.625, 0.75, 0.375, 0.75, 0.375, 0.75, 0.625, 0.75, 0.625, 1.0, 0.375, 1.0, 0.125, 0.5, 0.375, 0.5, 0.375, 0.75, 0.125, 0.75, 0.625, 0.5, 0.875, 0.5, 0.875, 0.75, 0.625, 0.75])
me_001.use_remesh_preserve_volume = False
me_001.use_remesh_preserve_attributes = False
me_001.use_mirror_vertex_groups = False
me_001.update()
me_003_1 = bpy.data.meshes.new('Куб.003')
me_003_1.from_pydata([(-0.9713, -0.9416, 1.232), (-0.9713, 0.9416, 1.232), (0.9713, -0.9416, 1.232), (0.9713, 0.9416, 1.232), (-1.0, -1.0, 1.35), (-1.0, 1.0, 1.35), (1.0, -1.0, 1.35), (1.0, 1.0, 1.35), (0.1945, 0.4515, 1.35), (0.1945, 0.4515, 1.232), (0.353, 0.4515, 1.35), (0.353, 0.4515, 1.232), (0.1945, 0.8475, 1.35), (0.1945, 0.8475, 1.232), (0.353, 0.8475, 1.35), (0.353, 0.8475, 1.232), (-1.0, 0.3825, 0.3808), (-0.9713, 0.3825, 0.3808), (-1.0, 0.3799, 0.4347), (-0.9713, 0.3799, 0.4347), (-1.0, 0.3721, 0.4865), (-0.9713, 0.3721, 0.4865), (-1.0, 0.1942, 0.6361), (-0.9713, 0.1942, 0.6361), (-1.0, 0.1706, 0.6106), (-0.9713, 0.1706, 0.6106), (-1.0, 0.2197, 0.6518), (-0.9713, 0.2197, 0.6518), (-1.0, 0.15, 0.5762), (-0.9713, 0.15, 0.5762), (-1.0, 0.1127, 0.4347), (-0.9713, 0.1127, 0.4347), (-1.0, 0.1101, 0.3808), (-0.9713, 0.1101, 0.3808), (-1.0, 0.1205, 0.4865), (-0.9713, 0.1205, 0.4865), (-1.0, 0.1127, 0.3269), (-0.9713, 0.1127, 0.3269), (-1.0, 0.3426, 0.5762), (-0.9713, 0.3426, 0.5762), (-1.0, 0.3595, 0.5343), (-0.9713, 0.3595, 0.5343), (-1.0, 0.3219, 0.6106), (-0.9713, 0.3219, 0.6106), (-1.0, 0.2463, 0.6571), (-0.9713, 0.2463, 0.6571), (-1.0, 0.1331, 0.5343), (-0.9713, 0.1331, 0.5343), (-1.0, 0.2729, 0.6518), (-0.9713, 0.2729, 0.6518), (-1.0, 0.2984, 0.6361), (-0.9713, 0.2984, 0.6361), (-1.0, 0.3799, 0.3269), (-0.9713, 0.3799, 0.3269), (-1.0, -0.2553, 0.3808), (-0.9713, -0.2553, 0.3808), (-1.0, -0.2583, 0.4424), (-0.9713, -0.2583, 0.4424), (-1.0, -0.2672, 0.5016), (-0.9713, -0.2672, 0.5016), (-1.0, -0.4705, 0.6726), (-0.9713, -0.4705, 0.6726), (-1.0, -0.4974, 0.6434), (-0.9713, -0.4974, 0.6434), (-1.0, -0.4413, 0.6905), (-0.9713, -0.4413, 0.6905), (-1.0, -0.521, 0.6041), (-0.9713, -0.521, 0.6041), (-1.0, -0.5636, 0.4424), (-0.9713, -0.5636, 0.4424), (-1.0, -0.5666, 0.3808), (-0.9713, -0.5666, 0.3808), (-1.0, -0.5547, 0.5017), (-0.9713, -0.5547, 0.5017), (-1.0, -0.3009, 0.6041), (-0.9713, -0.3009, 0.6041), (-1.0, -0.2815, 0.5562), (-0.9713, -0.2815, 0.5562), (-1.0, -0.3245, 0.6434), (-0.9713, -0.3245, 0.6434), (-1.0, -0.411, 0.6966), (-0.9713, -0.411, 0.6966), (-1.0, -0.5404, 0.5562), (-0.9713, -0.5404, 0.5562), (-1.0, -0.3806, 0.6905), (-0.9713, -0.3806, 0.6905), (-1.0, -0.3514, 0.6726), (-0.9713, -0.3514, 0.6726), (-1.0, -1.0, 0.3269), (1.0, -1.0, 0.3269), (1.0, 1.0, 0.3269), (0.9713, -0.9416, 0.3269), (0.9713, 0.2499, 0.3269), (-0.9713, -0.9416, 0.3269), (0.9713, 0.9416, 0.3269), (-1.0, 0.3799, 0.3269), (-1.0, 1.0, 0.3269), (-1.0, -0.564, 0.3269), (-0.9713, 0.9416, 0.3269), (-0.9713, 0.3799, 0.3269), (-0.9713, -0.564, 0.3269), (-1.0, 0.1127, 0.3269), (-0.9713, 0.1127, 0.3269), (-1.0, -0.2579, 0.3269), (-0.9713, -0.2579, 0.3269)], [], [(3, 2, 0, 1, 13, 9, 11), (7, 14, 10, 8, 5, 4, 6), (11, 10, 14, 15), (15, 14, 12, 13), (11, 15, 13, 1, 3), (13, 12, 8, 9), (9, 8, 10, 11), (5, 8, 12, 14, 7), (0, 33, 31, 35, 47, 29, 25, 23, 27, 45, 49, 51, 43, 39, 41, 21, 19, 17, 1), (48, 49, 45, 44), (16, 17, 19, 18), (30, 31, 33, 32), (42, 43, 51, 50), (32, 33, 37, 36), (18, 19, 21, 20), (46, 47, 35, 34), (40, 41, 39, 38), (50, 51, 49, 48), (28, 29, 47, 46), (22, 23, 25, 24), (52, 53, 17, 16), (44, 45, 27, 26), (34, 35, 31, 30), (20, 21, 41, 40), (36, 37, 102, 101), (26, 27, 23, 22), (38, 39, 43, 42), (5, 16, 18, 20, 40, 38, 42, 50, 48, 44, 26, 22, 24, 28, 46, 34, 30, 32, 4), (24, 25, 29, 28), (0, 71, 69, 73, 83, 67, 63, 61, 65, 81, 85, 87, 79, 75, 77, 59, 57, 55, 33), (84, 85, 81, 80), (54, 55, 57, 56), (68, 69, 71, 70), (78, 79, 87, 86), (70, 71, 100, 97), (56, 57, 59, 58), (82, 83, 73, 72), (76, 77, 75, 74), (86, 87, 85, 84), (66, 67, 83, 82), (60, 61, 63, 62), (80, 81, 65, 64), (72, 73, 69, 68), (58, 59, 77, 76), (64, 65, 61, 60), (74, 75, 79, 78), (32, 54, 56, 58, 76, 74, 78, 86, 84, 80, 64, 60, 62, 66, 82, 72, 68, 70, 4), (62, 63, 67, 66), (93, 100, 71, 0), (104, 102, 37, 33, 55), (99, 98, 1, 17, 53), (98, 94, 3, 1), (94, 92, 91, 2, 3), (91, 93, 0, 2), (103, 104, 55, 54), (88, 89, 6, 4), (89, 90, 7, 6), (90, 96, 5, 7), (96, 95, 52, 16, 5), (101, 103, 54, 32, 36), (97, 88, 4, 70), (96, 90, 89, 88, 97, 100, 93, 91, 92, 94, 98, 99, 95), (104, 103, 101, 102), (95, 99, 53, 52)])
_uv = me_003_1.uv_layers.new(name='UVКарта')
_uv.uv.foreach_set('vector', [0.625, 0.5, 0.625, 0.75, 0.875, 0.75, 0.875, 0.5, 0.725, 0.5125, 0.725, 0.5651, 0.7046, 0.5651, 0.625, 0.5, 0.7059, 0.5191, 0.7059, 0.5686, 0.7257, 0.5686, 0.875, 0.5, 0.875, 0.75, 0.625, 0.75, 0.517, 0.75, 0.5381, 0.75, 0.5381, 0.5, 0.517, 0.5, 0.517, 0.5, 0.5381, 0.5, 0.5381, 0.25, 0.517, 0.25, 0.7046, 0.5651, 0.7046, 0.5125, 0.725, 0.5125, 0.875, 0.5, 0.625, 0.5, 0.517, 0.25, 0.5381, 0.25, 0.5381, 0.0, 0.517, 0.0, 0.517, 1.0, 0.5381, 1.0, 0.5381, 0.75, 0.517, 0.75, 0.875, 0.5, 0.7257, 0.5686, 0.7257, 0.5191, 0.7059, 0.5191, 0.625, 0.5, 0.625, 0.0, 0.5386, 0.1396, 0.5441, 0.14, 0.5494, 0.141, 0.5542, 0.1427, 0.5585, 0.1449, 0.562, 0.1477, 0.5646, 0.1508, 0.5662, 0.1542, 0.5667, 0.1577, 0.5662, 0.1612, 0.5646, 0.1646, 0.562, 0.1677, 0.5585, 0.1705, 0.5542, 0.1727, 0.5494, 0.1744, 0.5441, 0.1754, 0.5386, 0.1758, 0.625, 0.25, 0.2188, 0.7803, 0.2188, 0.8018, 0.25, 0.8018, 0.25, 0.7803, 0.0, 0.7803, 0.0, 0.8018, 0.03125, 0.8018, 0.03125, 0.7803, 0.4688, 0.7803, 0.4688, 0.8018, 0.5, 0.8018, 0.5, 0.7803, 0.1562, 0.7803, 0.1562, 0.8018, 0.1875, 0.8018, 0.1875, 0.7803, 0.5, 0.7803, 0.5, 0.8018, 0.5312, 0.8018, 0.5312, 0.7803, 0.03125, 0.7803, 0.03125, 0.8018, 0.0625, 0.8018, 0.0625, 0.7803, 0.4062, 0.7803, 0.4062, 0.8018, 0.4375, 0.8018, 0.4375, 0.7803, 0.09375, 0.7803, 0.09375, 0.8018, 0.125, 0.8018, 0.125, 0.7803, 0.1875, 0.7803, 0.1875, 0.8018, 0.2188, 0.8018, 0.2188, 0.7803, 0.375, 0.7803, 0.375, 0.8018, 0.4062, 0.8018, 0.4062, 0.7803, 0.3125, 0.7803, 0.3125, 0.8018, 0.3438, 0.8018, 0.3438, 0.7803, 0.9688, 0.7803, 0.9688, 0.8018, 1.0, 0.8018, 1.0, 0.7803, 0.25, 0.7803, 0.25, 0.8018, 0.2812, 0.8018, 0.2812, 0.7803, 0.4375, 0.7803, 0.4375, 0.8018, 0.4688, 0.8018, 0.4688, 0.7803, 0.0625, 0.7803, 0.0625, 0.8018, 0.09375, 0.8018, 0.09375, 0.7803, 0.5312, 0.7803, 0.5312, 0.8018, 0.5313, 0.8018, 0.5313, 0.7803, 0.2812, 0.7803, 0.2812, 0.8018, 0.3125, 0.8018, 0.3125, 0.7803, 0.125, 0.7803, 0.125, 0.8018, 0.1562, 0.8018, 0.1562, 0.7803, 0.625, 0.25, 0.5353, 0.1728, 0.5403, 0.1725, 0.5451, 0.1715, 0.5495, 0.1699, 0.5534, 0.1678, 0.5565, 0.1652, 0.5589, 0.1623, 0.5604, 0.1591, 0.5608, 0.1558, 0.5604, 0.1525, 0.5589, 0.1493, 0.5565, 0.1463, 0.5534, 0.1437, 0.5495, 0.1416, 0.5451, 0.1401, 0.5403, 0.1391, 0.5353, 0.1388, 0.625, 0.0, 0.3438, 0.7803, 0.3438, 0.8018, 0.375, 0.8018, 0.375, 0.7803, 0.625, 0.0, 0.5386, 0.04979, 0.5449, 0.05018, 0.5509, 0.05136, 0.5565, 0.05327, 0.5613, 0.05584, 0.5653, 0.05897, 0.5683, 0.06254, 0.5701, 0.06642, 0.5707, 0.07045, 0.5701, 0.07448, 0.5683, 0.07835, 0.5653, 0.08193, 0.5613, 0.08506, 0.5565, 0.08763, 0.5509, 0.08954, 0.5449, 0.09071, 0.5386, 0.09111, 0.5386, 0.1396, 0.2188, 0.7803, 0.2188, 0.8018, 0.25, 0.8018, 0.25, 0.7803, 0.0, 0.7803, 0.0, 0.8018, 0.03125, 0.8018, 0.03125, 0.7803, 0.4688, 0.7803, 0.4688, 0.8018, 0.5, 0.8018, 0.5, 0.7803, 0.1563, 0.7803, 0.1562, 0.8018, 0.1875, 0.8018, 0.1875, 0.7803, 0.5, 0.7803, 0.5, 0.8018, 0.5274, 0.8018, 0.5274, 0.7803, 0.03125, 0.7803, 0.03125, 0.8018, 0.0625, 0.8018, 0.0625, 0.7803, 0.4062, 0.7803, 0.4062, 0.8018, 0.4375, 0.8018, 0.4375, 0.7803, 0.09375, 0.7803, 0.09375, 0.8018, 0.125, 0.8018, 0.125, 0.7803, 0.1875, 0.7803, 0.1875, 0.8018, 0.2188, 0.8018, 0.2188, 0.7803, 0.375, 0.7803, 0.375, 0.8018, 0.4062, 0.8018, 0.4062, 0.7803, 0.3125, 0.7803, 0.3125, 0.8018, 0.3438, 0.8018, 0.3438, 0.7803, 0.25, 0.7803, 0.25, 0.8018, 0.2812, 0.8018, 0.2812, 0.7803, 0.4375, 0.7803, 0.4375, 0.8018, 0.4688, 0.8018, 0.4688, 0.7803, 0.0625, 0.7803, 0.0625, 0.8018, 0.09375, 0.8018, 0.09375, 0.7803, 0.2812, 0.7803, 0.2812, 0.8018, 0.3125, 0.8018, 0.3125, 0.7803, 0.125, 0.7803, 0.125, 0.8018, 0.1562, 0.8018, 0.1563, 0.7803, 0.5353, 0.1388, 0.5353, 0.09309, 0.541, 0.09271, 0.5464, 0.09161, 0.5515, 0.08981, 0.5559, 0.08739, 0.5596, 0.08444, 0.5623, 0.08108, 0.5639, 0.07743, 0.5645, 0.07363, 0.5639, 0.06984, 0.5623, 0.06619, 0.5596, 0.06282, 0.5559, 0.05987, 0.5515, 0.05746, 0.5464, 0.05566, 0.541, 0.05455, 0.5353, 0.05418, 0.625, 0.0, 0.3438, 0.7803, 0.3438, 0.8018, 0.375, 0.8018, 0.375, 0.7803, 0.5332, 0.0, 0.5332, 0.05013, 0.5386, 0.04979, 0.625, 0.0, 0.5332, 0.09076, 0.5332, 0.14, 0.5332, 0.14, 0.5386, 0.1396, 0.5386, 0.09111, 0.5332, 0.1754, 0.5332, 0.25, 0.625, 0.25, 0.5386, 0.1758, 0.5332, 0.1754, 0.5332, 0.25, 0.5332, 0.5, 0.625, 0.5, 0.625, 0.25, 0.5332, 0.5, 0.5332, 0.5918, 0.5332, 0.75, 0.625, 0.75, 0.625, 0.5, 0.5332, 0.75, 0.5332, 1.0, 0.625, 1.0, 0.625, 0.75, 0.9726, 0.7803, 0.9726, 0.8018, 1.0, 0.8018, 1.0, 0.7803, 0.5303, 1.0, 0.5303, 0.75, 0.625, 0.75, 0.625, 1.0, 0.5303, 0.75, 0.5303, 0.5, 0.625, 0.5, 0.625, 0.75, 0.5303, 0.5, 0.5303, 0.25, 0.625, 0.25, 0.625, 0.5, 0.5303, 0.25, 0.5303, 0.1725, 0.5303, 0.1725, 0.5353, 0.1728, 0.625, 0.25, 0.5303, 0.1391, 0.5303, 0.09276, 0.5353, 0.09309, 0.5353, 0.1388, 0.5303, 0.1391, 0.5303, 0.0545, 0.5303, 0.0, 0.625, 0.0, 0.5353, 0.05418, 0.1694, 0.555, 0.3306, 0.555, 0.3306, 0.7355, 0.1694, 0.7355, 0.1694, 0.6961, 0.1717, 0.6961, 0.1717, 0.7302, 0.3283, 0.7302, 0.3283, 0.6227, 0.3283, 0.5602, 0.1717, 0.5602, 0.1717, 0.6109, 0.1694, 0.6109, 0.1717, 0.6685, 0.1694, 0.6685, 0.1694, 0.6351, 0.1717, 0.6351, 0.9687, 0.7803, 0.9687, 0.8018, 0.9688, 0.8018, 0.9688, 0.7803])
me_003_1.use_remesh_preserve_volume = False
me_003_1.use_remesh_preserve_attributes = False
me_003_1.use_mirror_vertex_groups = False
me_003_1.update()

# ---- objects
ob_1 = bpy.data.objects.new('1', me_016)
ob_cube_001 = bpy.data.objects.new('Cube.001', me_cube_002)
ob_002 = bpy.data.objects.new('Куб.002', me_002)
ob_002_1 = bpy.data.objects.new('Цилиндр.002', me_002_1)
ob_003 = bpy.data.objects.new('Цилиндр.003', me_003)
ob_1_001 = bpy.data.objects.new('1.001', me_000)
ob_3 = bpy.data.objects.new('3', me_009)
ob_006 = bpy.data.objects.new('Куб.006', me_001)
ob_3_001 = bpy.data.objects.new('3.001', me_003_1)

# ---- transforms, parenting, visibility, modifiers, constraints
ob_1.location = (0.0, -0.576, 1.025)
ob_1.scale = (5.01, 2.36, 1.111)
ob_1.lineart.crease_threshold = 0.0
ob_cube_001.location = (0.0, -0.576, 0.05)
ob_cube_001.scale = (4.86, 2.21, 0.075)
ob_cube_001.lock_rotations_4d = False
ob_cube_001.empty_display_type = 'ARROWS'
ob_cube_001.lineart.crease_threshold = 0.0
ob_002.location = (-4.211, -1.647, 1.161)
ob_002.scale = (0.55, 0.85, 1.15)
ob_002.lineart.crease_threshold = 0.0
ob_002_1.location = (-5.432, 0.05698, 1.507)
ob_002_1.rotation_euler = (0.0, 1.571, 0.0)
ob_002_1.scale = (0.35, 0.35, 1.75)
ob_002_1.lineart.crease_threshold = 0.0
ob_003.location = (-5.432, -1.632, 1.507)
ob_003.rotation_euler = (0.0, 1.571, 0.0)
ob_003.scale = (0.4, 0.4, 1.75)
ob_003.lineart.crease_threshold = 0.0
ob_1_001.location = (0.0, -0.576, 1.025)
ob_1_001.scale = (5.01, 2.36, 1.111)
ob_1_001.lineart.crease_threshold = 0.0
ob_3.location = (0.0, -0.576, 1.025)
ob_3.scale = (5.22, 2.57, 1.267)
ob_3.lineart.crease_threshold = 0.0
ob_006.location = (0.0, 0.0, 2.816)
ob_006.scale = (8.091, 3.559, 1.442)
ob_006.lineart.crease_threshold = 0.0
ob_3_001.location = (0.0, -0.576, 1.025)
ob_3_001.scale = (5.22, 2.57, 1.267)
ob_3_001.lineart.crease_threshold = 0.0

# ---- collection membership
col_collection.objects.link(ob_1)
col_collection.objects.link(ob_cube_001)
col_collection.objects.link(ob_002)
col_collection.objects.link(ob_002_1)
col_collection.objects.link(ob_003)
col_collection.objects.link(ob_1_001)
col_collection.objects.link(ob_3)
col_collection.objects.link(ob_006)
col_collection.objects.link(ob_3_001)

# ---- scene / render settings (as saved in the file)
scene.frame_start = 1; scene.frame_end = 250; scene.frame_set(1)
scene.render.engine = 'BLENDER_EEVEE_NEXT'
scene.cycles.use_denoising = False
scene.cycles.samples = 128
scene.cycles.sampling_pattern = 'TABULATED_SOBOL'
scene.cycles.use_adaptive_sampling = False
scene.cycles.use_light_tree = False
scene.view_settings.view_transform = 'Filmic'
bpy.context.view_layer.update()

# ---- added for rendering (the .blend has no active camera and no usable light): camera, sun
cam_auto = bpy.data.cameras.new('AutoCamera')
cam_auto.lens = 50.0
cam_auto.sensor_width = 36.0
cam_auto.clip_end = 1000.0
ob_auto_camera = bpy.data.objects.new('AutoCamera', cam_auto)
scene.collection.objects.link(ob_auto_camera)
ob_auto_camera.location = (16.9833, -20.38, 15.3731)
ob_auto_camera.rotation_euler = (1.09748, -7.21219e-08, 0.694738)
scene.camera = ob_auto_camera
light_auto_sun = bpy.data.lights.new('AutoSun', 'SUN')
light_auto_sun.energy = 3.0
light_auto_sun.angle = 0.0523599
ob_auto_sun = bpy.data.objects.new('AutoSun', light_auto_sun)
scene.collection.objects.link(ob_auto_sun)
ob_auto_sun.rotation_euler = (0.872665, 0.174533, 0.523599)
bpy.context.view_layer.update()
